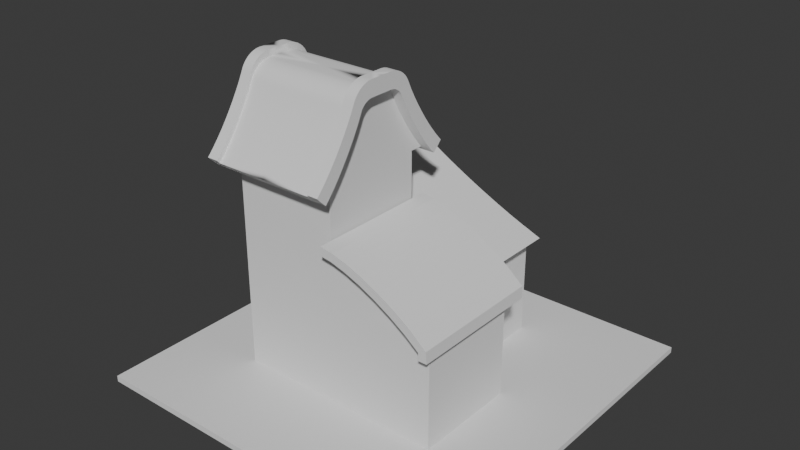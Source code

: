 # Source: Kozhar1.blend  (saved by Blender 4.2.66; exported with 4.5.12 LTS)
import bpy
from mathutils import Matrix  # noqa: F401  (used for matrix-valued properties, if any)

bpy.ops.wm.read_factory_settings(use_empty=True)
scene = bpy.context.scene
scene.name = 'Scene'

# ---- collections
col_collection = bpy.data.collections.new('Collection'); scene.collection.children.link(col_collection)

# ---- node groups
ng_smooth_by_angle = bpy.data.node_groups.new('Smooth by Angle', 'GeometryNodeTree')
_s = ng_smooth_by_angle.interface.new_socket(name='Mesh', in_out='OUTPUT', socket_type='NodeSocketGeometry')
_s = ng_smooth_by_angle.interface.new_socket(name='Mesh', in_out='INPUT', socket_type='NodeSocketGeometry')
_s = ng_smooth_by_angle.interface.new_socket(name='Angle', in_out='INPUT', socket_type='NodeSocketFloat')
_s.subtype = 'ANGLE'
_s.default_value = 0.5236
_s.min_value = 0.0
_s.max_value = 3.142
_s.description = 'Maximum face angle for smooth edges'
_s = ng_smooth_by_angle.interface.new_socket(name='Ignore Sharpness', in_out='INPUT', socket_type='NodeSocketBool')
_s.force_non_field = True
ng_smooth_by_angle.description = 'Set the sharpness of mesh edges based on the angle between the neighboring faces'
ng_smooth_by_angle.is_modifier = True
_N = ng_smooth_by_angle.nodes; _L = ng_smooth_by_angle.links
n0 = _N.new('GeometryNodeSetShadeSmooth'); n0.name = 'Set Shade Smooth'; n0.location = (120, -80)
n0.domain = 'EDGE'
n1 = _N.new('GeometryNodeSetShadeSmooth'); n1.name = 'Set Shade Smooth.001'; n1.location = (300, -80)
n2 = _N.new('NodeGroupOutput'); n2.name = 'Group Output'; n2.location = (480, -80)
n3 = _N.new('GeometryNodeInputMeshEdgeAngle'); n3.name = 'Edge Angle'; n3.location = (-440, -240)
n4 = _N.new('NodeGroupInput'); n4.name = 'Group Input'; n4.location = (-80, -80)
n5 = _N.new('GeometryNodeInputEdgeSmooth'); n5.name = 'Is Edge Smooth'; n5.location = (-260, -120)
n6 = _N.new('GeometryNodeInputShadeSmooth'); n6.name = 'Is Shade Smooth'; n6.location = (-440, -397)
n7 = _N.new('FunctionNodeCompare'); n7.name = 'Compare'; n7.location = (-260, -260)
n7.operation = 'LESS_EQUAL'
n7.inputs[6].default_value = (0.0, 0.0, 0.0, 0.0)
n7.inputs[7].default_value = (0.0, 0.0, 0.0, 0.0)
n8 = _N.new('FunctionNodeBooleanMath'); n8.name = 'Boolean Math.001'; n8.location = (-80, -260)
n9 = _N.new('NodeGroupInput'); n9.name = 'Group Input.001'; n9.location = (-440, -329)
n10 = _N.new('NodeGroupInput'); n10.name = 'Group Input.002'; n10.location = (-259, -189)
n11 = _N.new('FunctionNodeBooleanMath'); n11.name = 'Boolean Math'; n11.location = (-80, -149)
n11.operation = 'OR'
n12 = _N.new('FunctionNodeBooleanMath'); n12.name = 'Boolean Math.002'; n12.location = (-260, -380)
n12.operation = 'OR'
n13 = _N.new('NodeGroupInput'); n13.name = 'Group Input.003'; n13.location = (-440, -460)
_L.new(n3.outputs[0], n7.inputs[0])
_L.new(n1.outputs[0], n2.inputs[0])
_L.new(n9.outputs[1], n7.inputs[1])
_L.new(n7.outputs[0], n8.inputs[0])
_L.new(n4.outputs[0], n0.inputs[0])
_L.new(n0.outputs[0], n1.inputs[0])
_L.new(n8.outputs[0], n0.inputs[2])
_L.new(n10.outputs[2], n11.inputs[1])
_L.new(n5.outputs[0], n11.inputs[0])
_L.new(n11.outputs[0], n0.inputs[1])
_L.new(n13.outputs[2], n12.inputs[1])
_L.new(n6.outputs[0], n12.inputs[0])
_L.new(n12.outputs[0], n8.inputs[1])
n2.is_active_output = True

# ---- world
world_world = bpy.data.worlds.new('World'); scene.world = world_world
world_world.use_nodes = True; world_world.node_tree.nodes.clear()
_N = world_world.node_tree.nodes; _L = world_world.node_tree.links
n0 = _N.new('ShaderNodeOutputWorld'); n0.name = 'World Output'; n0.location = (300, 300)
n1 = _N.new('ShaderNodeBackground'); n1.name = 'Background'; n1.location = (10, 300)
n1.inputs[0].default_value = (0.05088, 0.05088, 0.05088, 1.0)
_L.new(n1.outputs[0], n0.inputs[0])
n0.is_active_output = True
world_world.color = (0.05088, 0.05088, 0.05088)
world_world.sun_shadow_jitter_overblur = 0.0

# ---- meshes
me_plane = bpy.data.meshes.new('Plane')
me_plane.from_pydata([(-7.807, -7.807, 0.0), (7.807, -7.807, 0.0), (-7.807, 7.807, 0.0), (7.807, 7.807, 0.0), (-7.807, 7.807, 0.2519), (-7.807, -7.807, 0.2519), (7.807, -7.807, 0.2519), (7.807, 7.807, 0.2519)], [], [(0, 2, 3, 1), (5, 6, 7, 4), (1, 3, 7, 6), (2, 0, 5, 4), (3, 2, 4, 7), (0, 1, 6, 5)])
_uv = me_plane.uv_layers.new(name='UVMap')
_uv.uv.foreach_set('vector', [0.0, 0.0, 0.0, 1.0, 1.0, 1.0, 1.0, 0.0, 0.0, 0.0, 1.0, 0.0, 1.0, 1.0, 0.0, 1.0, 1.0, 0.0, 1.0, 1.0, 1.0, 1.0, 1.0, 0.0, 0.0, 1.0, 0.0, 0.0, 0.0, 0.0, 0.0, 1.0, 1.0, 1.0, 0.0, 1.0, 0.0, 1.0, 1.0, 1.0, 0.0, 0.0, 1.0, 0.0, 1.0, 0.0, 0.0, 0.0])
me_plane.update()
me_cube_001 = bpy.data.meshes.new('Cube.001')
me_cube_001.from_pydata([(-2.199, -2.199, -2.199), (-2.199, -2.199, 2.199), (-2.199, 2.199, -2.199), (-2.199, 2.199, 2.199), (2.199, -2.199, -2.199), (2.199, -2.199, 2.199), (2.199, 2.199, -2.199), (2.199, 2.199, 2.199)], [], [(0, 1, 3, 2), (2, 3, 7, 6), (6, 7, 5, 4), (4, 5, 1, 0), (2, 6, 4, 0), (7, 3, 1, 5)])
_uv = me_cube_001.uv_layers.new(name='UVMap')
_uv.uv.foreach_set('vector', [0.375, 0.0, 0.625, 0.0, 0.625, 0.25, 0.375, 0.25, 0.375, 0.25, 0.625, 0.25, 0.625, 0.5, 0.375, 0.5, 0.375, 0.5, 0.625, 0.5, 0.625, 0.75, 0.375, 0.75, 0.375, 0.75, 0.625, 0.75, 0.625, 1.0, 0.375, 1.0, 0.125, 0.5, 0.375, 0.5, 0.375, 0.75, 0.125, 0.75, 0.625, 0.5, 0.875, 0.5, 0.875, 0.75, 0.625, 0.75])
me_cube_001.update()
me_cube_002 = bpy.data.meshes.new('Cube.002')
me_cube_002.from_pydata([(-1.0, -1.0, -1.0), (-1.0, -1.0, 1.0), (-1.0, 1.0, -1.0), (-1.0, 1.0, 1.0), (1.0, -1.0, -1.0), (1.0, -1.0, 1.0), (1.0, 1.0, -1.0), (1.0, 1.0, 1.0)], [], [(0, 1, 3, 2), (2, 3, 7, 6), (6, 7, 5, 4), (4, 5, 1, 0), (2, 6, 4, 0), (7, 3, 1, 5)])
_uv = me_cube_002.uv_layers.new(name='UVMap')
_uv.uv.foreach_set('vector', [0.375, 0.0, 0.625, 0.0, 0.625, 0.25, 0.375, 0.25, 0.375, 0.25, 0.625, 0.25, 0.625, 0.5, 0.375, 0.5, 0.375, 0.5, 0.625, 0.5, 0.625, 0.75, 0.375, 0.75, 0.375, 0.75, 0.625, 0.75, 0.625, 1.0, 0.375, 1.0, 0.125, 0.5, 0.375, 0.5, 0.375, 0.75, 0.125, 0.75, 0.625, 0.5, 0.875, 0.5, 0.875, 0.75, 0.625, 0.75])
me_cube_002.update()
me_cube_003 = bpy.data.meshes.new('Cube.003')
me_cube_003.from_pydata([(-2.199, -2.199, -2.199), (-2.199, -2.199, 2.199), (-2.199, 2.199, -2.199), (-2.199, 2.199, 2.199), (2.199, -2.199, -2.199), (2.199, -2.199, 2.199), (2.199, 2.199, -2.199), (2.199, 2.199, 2.199)], [], [(0, 1, 3, 2), (2, 3, 7, 6), (6, 7, 5, 4), (4, 5, 1, 0), (2, 6, 4, 0), (7, 3, 1, 5)])
_uv = me_cube_003.uv_layers.new(name='UVMap')
_uv.uv.foreach_set('vector', [0.375, 0.0, 0.625, 0.0, 0.625, 0.25, 0.375, 0.25, 0.375, 0.25, 0.625, 0.25, 0.625, 0.5, 0.375, 0.5, 0.375, 0.5, 0.625, 0.5, 0.625, 0.75, 0.375, 0.75, 0.375, 0.75, 0.625, 0.75, 0.625, 1.0, 0.375, 1.0, 0.125, 0.5, 0.375, 0.5, 0.375, 0.75, 0.125, 0.75, 0.625, 0.5, 0.875, 0.5, 0.875, 0.75, 0.625, 0.75])
me_cube_003.update()
me_cube_004 = bpy.data.meshes.new('Cube.004')
me_cube_004.from_pydata([(-2.199, -2.199, -2.199), (-2.199, -2.199, 2.199), (-2.199, 2.199, -2.199), (-2.199, 2.199, 2.199), (2.199, -2.199, -2.199), (2.199, -2.199, 2.199), (2.199, 2.199, -2.199), (2.199, 2.199, 2.199)], [], [(0, 1, 3, 2), (2, 3, 7, 6), (6, 7, 5, 4), (4, 5, 1, 0), (2, 6, 4, 0), (7, 3, 1, 5)])
_uv = me_cube_004.uv_layers.new(name='UVMap')
_uv.uv.foreach_set('vector', [0.375, 0.0, 0.625, 0.0, 0.625, 0.25, 0.375, 0.25, 0.375, 0.25, 0.625, 0.25, 0.625, 0.5, 0.375, 0.5, 0.375, 0.5, 0.625, 0.5, 0.625, 0.75, 0.375, 0.75, 0.375, 0.75, 0.625, 0.75, 0.625, 1.0, 0.375, 1.0, 0.125, 0.5, 0.375, 0.5, 0.375, 0.75, 0.125, 0.75, 0.625, 0.5, 0.875, 0.5, 0.875, 0.75, 0.625, 0.75])
me_cube_004.update()
me_cube_005 = bpy.data.meshes.new('Cube.005')
me_cube_005.from_pydata([(-2.301, -2.19, -2.199), (-2.301, -2.19, -0.05534), (-2.301, 2.19, -2.199), (-2.301, 2.19, -0.05534), (2.098, -2.19, -2.199), (2.098, 2.19, -2.199), (1.517, -2.181, -1.755), (0.8635, -2.174, -1.325), (0.1713, -2.171, -0.9299), (-0.5253, -2.171, -0.5904), (-1.191, -2.174, -0.3232), (-1.793, -2.181, -0.1419), (-1.793, 2.199, -0.1419), (-1.191, 2.206, -0.3232), (-0.5253, 2.209, -0.5904), (0.1713, 2.209, -0.9299), (0.8635, 2.206, -1.325), (1.517, 2.199, -1.755)], [], [(2, 3, 12, 13, 14, 15, 16, 17, 5), (4, 6, 7, 8, 9, 10, 11, 1, 0), (2, 5, 4, 0), (0, 1, 3, 2), (5, 17, 6, 4), (7, 6, 17, 16), (8, 7, 16, 15), (9, 8, 15, 14), (10, 9, 14, 13), (11, 10, 13, 12), (3, 1, 11, 12)])
_uv = me_cube_005.uv_layers.new(name='UVMap')
_uv.uv.foreach_set('vector', [0.375, 0.25, 0.625, 0.25, 0.5893, 0.2814, 0.5415, 0.3183, 0.491, 0.3581, 0.4582, 0.397, 0.431, 0.4344, 0.4032, 0.4693, 0.375, 0.5, 0.375, 0.75, 0.4032, 0.7807, 0.431, 0.8156, 0.4582, 0.853, 0.491, 0.8919, 0.5415, 0.9317, 0.5893, 0.9686, 0.625, 1.0, 0.375, 1.0, 0.125, 0.5, 0.375, 0.5, 0.375, 0.75, 0.125, 0.75, 0.375, 0.0, 0.625, 0.0, 0.625, 0.25, 0.375, 0.25, 0.375, 0.5, 0.4032, 0.4693, 0.4032, 0.7807, 0.375, 0.75, 0.431, 0.8156, 0.4032, 0.7807, 0.4032, 0.4693, 0.431, 0.4344, 0.4582, 0.853, 0.431, 0.8156, 0.431, 0.4344, 0.4582, 0.397, 0.491, 0.8919, 0.4582, 0.853, 0.4582, 0.397, 0.491, 0.3581, 0.5415, 0.9317, 0.491, 0.8919, 0.491, 0.3581, 0.5415, 0.3183, 0.5893, 0.9686, 0.5415, 0.9317, 0.5415, 0.3183, 0.5893, 0.2814, 0.625, 0.25, 0.625, 1.0, 0.5893, 0.9686, 0.5893, 0.2814])
me_cube_005.update()
me_cube_006 = bpy.data.meshes.new('Cube.006')
me_cube_006.from_pydata([(-2.199, -2.74, -2.199), (2.199, -2.74, -2.199), (-2.199, 0.0, -2.199), (-2.199, 0.0, 0.7709), (2.199, 0.0, -2.199), (2.199, 0.0, 0.7709), (-2.199, -2.474, -1.877), (-2.199, -1.104, 0.296), (-2.199, -2.27, -1.616), (-2.199, -2.051, -1.312), (-2.199, -1.827, -0.9792), (-2.199, -1.61, -0.6352), (-2.199, -1.411, -0.2969), (-2.199, -1.239, 0.0188), (2.199, -2.474, -1.877), (2.199, -1.104, 0.296), (2.199, -2.27, -1.616), (2.199, -2.051, -1.312), (2.199, -1.827, -0.9792), (2.199, -1.61, -0.6352), (2.199, -1.411, -0.2969), (2.199, -1.239, 0.0188), (2.199, 0.0, 0.2975), (2.199, 0.0, -1.881), (2.199, 0.0, -0.01378), (2.199, 0.0, -0.325), (2.199, 0.0, -0.6363), (2.199, 0.0, -0.9476), (2.199, 0.0, -1.259), (2.199, 0.0, -1.57), (-2.199, 0.0, -1.881), (-2.199, 0.0, 0.2975), (-2.199, 0.0, -1.57), (-2.199, 0.0, -1.259), (-2.199, 0.0, -0.9476), (-2.199, 0.0, -0.6363), (-2.199, 0.0, -0.325), (-2.199, 0.0, -0.01378), (-2.199, -1.046, 0.4231), (-2.199, -0.5071, 0.7709), (-2.199, -1.002, 0.5005), (-2.199, -0.9403, 0.574), (-2.199, -0.8649, 0.6399), (-2.199, -0.7795, 0.695), (-2.199, -0.6884, 0.7364), (-2.199, -0.596, 0.7622), (2.199, -0.5071, 0.7709), (2.199, -1.046, 0.4231), (2.199, -0.596, 0.7622), (2.199, -0.6884, 0.7364), (2.199, -0.7795, 0.695), (2.199, -0.8649, 0.6399), (2.199, -0.9403, 0.574), (2.199, -1.002, 0.5005), (-2.199, 2.74, -2.199), (2.199, 2.74, -2.199), (-2.199, 2.474, -1.877), (-2.199, 1.104, 0.296), (-2.199, 2.27, -1.616), (-2.199, 2.051, -1.312), (-2.199, 1.827, -0.9792), (-2.199, 1.61, -0.6352), (-2.199, 1.411, -0.2969), (-2.199, 1.239, 0.0188), (2.199, 2.474, -1.877), (2.199, 1.104, 0.296), (2.199, 2.27, -1.616), (2.199, 2.051, -1.312), (2.199, 1.827, -0.9792), (2.199, 1.61, -0.6352), (2.199, 1.411, -0.2969), (2.199, 1.239, 0.0188), (-2.199, 1.046, 0.4231), (-2.199, 0.5071, 0.7709), (-2.199, 1.002, 0.5005), (-2.199, 0.9403, 0.574), (-2.199, 0.8649, 0.6399), (-2.199, 0.7795, 0.695), (-2.199, 0.6884, 0.7364), (-2.199, 0.596, 0.7622), (2.199, 0.5071, 0.7709), (2.199, 1.046, 0.4231), (2.199, 0.596, 0.7622), (2.199, 0.6884, 0.7364), (2.199, 0.7795, 0.695), (2.199, 0.8649, 0.6399), (2.199, 0.9403, 0.574), (2.199, 1.002, 0.5005)], [], [(4, 23, 14, 1), (2, 4, 1, 0), (7, 38, 40, 41, 42, 43, 44, 45, 39, 3, 31), (0, 6, 30, 2), (7, 31, 37, 13), (13, 37, 36, 12), (12, 36, 35, 11), (11, 35, 34, 10), (10, 34, 33, 9), (9, 33, 32, 8), (8, 32, 30, 6), (22, 15, 21, 24), (24, 21, 20, 25), (25, 20, 19, 26), (26, 19, 18, 27), (27, 18, 17, 28), (28, 17, 16, 29), (29, 16, 14, 23), (22, 5, 46, 48, 49, 50, 51, 52, 53, 47, 15), (4, 55, 64, 23), (2, 54, 55, 4), (57, 31, 3, 73, 79, 78, 77, 76, 75, 74, 72), (54, 2, 30, 56), (57, 63, 37, 31), (63, 62, 36, 37), (62, 61, 35, 36), (61, 60, 34, 35), (60, 59, 33, 34), (59, 58, 32, 33), (58, 56, 30, 32), (22, 24, 71, 65), (24, 25, 70, 71), (25, 26, 69, 70), (26, 27, 68, 69), (27, 28, 67, 68), (28, 29, 66, 67), (29, 23, 64, 66), (22, 65, 81, 87, 86, 85, 84, 83, 82, 80, 5), (0, 1, 14, 6), (8, 6, 14, 16), (9, 8, 16, 17), (10, 9, 17, 18), (11, 10, 18, 19), (12, 11, 19, 20), (13, 12, 20, 21), (7, 13, 21, 15), (15, 47, 38, 7), (47, 53, 40, 38), (53, 52, 41, 40), (52, 51, 42, 41), (51, 50, 43, 42), (50, 49, 44, 43), (49, 48, 45, 44), (48, 46, 39, 45), (46, 5, 3, 39), (80, 73, 3, 5), (82, 79, 73, 80), (83, 78, 79, 82), (84, 77, 78, 83), (85, 76, 77, 84), (86, 75, 76, 85), (87, 74, 75, 86), (81, 72, 74, 87), (65, 57, 72, 81), (57, 65, 71, 63), (63, 71, 70, 62), (62, 70, 69, 61), (61, 69, 68, 60), (60, 68, 67, 59), (59, 67, 66, 58), (58, 66, 64, 56), (55, 54, 56, 64)])
_uv = me_cube_006.uv_layers.new(name='UVMap')
_uv.uv.foreach_set('vector', [0.375, 0.625, 0.4041, 0.625, 0.4045, 0.75, 0.375, 0.75, 0.125, 0.625, 0.375, 0.625, 0.375, 0.75, 0.125, 0.75, 0.588, 0.0, 0.5979, 0.0, 0.6039, 0.001156, 0.6096, 0.004613, 0.6148, 0.0104, 0.6191, 0.0188, 0.6223, 0.02953, 0.6243, 0.04148, 0.625, 0.05369, 0.625, 0.125, 0.5881, 0.125, 0.375, 0.0, 0.4045, 0.0, 0.4041, 0.125, 0.375, 0.125, 0.588, 0.0, 0.5881, 0.125, 0.5638, 0.125, 0.5663, -0.000916, 0.5663, -0.000916, 0.5638, 0.125, 0.5395, 0.125, 0.5417, -0.003435, 0.5417, -0.003435, 0.5395, 0.125, 0.5153, 0.125, 0.5153, -0.007416, 0.5153, -0.007416, 0.5153, 0.125, 0.4894, 0.125, 0.4865, -0.004845, 0.4865, -0.004845, 0.4894, 0.125, 0.461, 0.125, 0.4561, -0.002149, 0.4561, -0.002149, 0.461, 0.125, 0.4325, 0.125, 0.4283, -0.0005285, 0.4283, -0.0005285, 0.4325, 0.125, 0.4041, 0.125, 0.4045, 0.0, 0.5881, 0.625, 0.588, 0.75, 0.5662, 0.7505, 0.5638, 0.625, 0.5638, 0.625, 0.5662, 0.7505, 0.5412, 0.7517, 0.5395, 0.625, 0.5395, 0.625, 0.5412, 0.7517, 0.5141, 0.7537, 0.5153, 0.625, 0.5153, 0.625, 0.5141, 0.7537, 0.4845, 0.7524, 0.4894, 0.625, 0.4894, 0.625, 0.4845, 0.7524, 0.4552, 0.7511, 0.461, 0.625, 0.461, 0.625, 0.4552, 0.7511, 0.4281, 0.7503, 0.4325, 0.625, 0.4325, 0.625, 0.4281, 0.7503, 0.4045, 0.75, 0.4041, 0.625, 0.5881, 0.625, 0.625, 0.625, 0.625, 0.6963, 0.6243, 0.7085, 0.6223, 0.7205, 0.6191, 0.7312, 0.6148, 0.7396, 0.6096, 0.7454, 0.6039, 0.7488, 0.5979, 0.75, 0.588, 0.75, 0.375, 0.625, 0.375, 0.75, 0.4045, 0.75, 0.4041, 0.625, 0.125, 0.625, 0.125, 0.75, 0.375, 0.75, 0.375, 0.625, 0.588, 0.0, 0.5881, 0.125, 0.625, 0.125, 0.625, 0.05369, 0.6243, 0.04148, 0.6223, 0.02953, 0.6191, 0.0188, 0.6148, 0.0104, 0.6096, 0.004613, 0.6039, 0.001156, 0.5979, 0.0, 0.375, 0.0, 0.375, 0.125, 0.4041, 0.125, 0.4045, 0.0, 0.588, 0.0, 0.5663, -0.000916, 0.5638, 0.125, 0.5881, 0.125, 0.5663, -0.000916, 0.5417, -0.003435, 0.5395, 0.125, 0.5638, 0.125, 0.5417, -0.003435, 0.5153, -0.007416, 0.5153, 0.125, 0.5395, 0.125, 0.5153, -0.007416, 0.4865, -0.004845, 0.4894, 0.125, 0.5153, 0.125, 0.4865, -0.004845, 0.4561, -0.002149, 0.461, 0.125, 0.4894, 0.125, 0.4561, -0.002149, 0.4283, -0.0005285, 0.4325, 0.125, 0.461, 0.125, 0.4283, -0.0005285, 0.4045, 0.0, 0.4041, 0.125, 0.4325, 0.125, 0.5881, 0.625, 0.5638, 0.625, 0.5662, 0.7505, 0.588, 0.75, 0.5638, 0.625, 0.5395, 0.625, 0.5412, 0.7517, 0.5662, 0.7505, 0.5395, 0.625, 0.5153, 0.625, 0.5141, 0.7537, 0.5412, 0.7517, 0.5153, 0.625, 0.4894, 0.625, 0.4845, 0.7524, 0.5141, 0.7537, 0.4894, 0.625, 0.461, 0.625, 0.4552, 0.7511, 0.4845, 0.7524, 0.461, 0.625, 0.4325, 0.625, 0.4281, 0.7503, 0.4552, 0.7511, 0.4325, 0.625, 0.4041, 0.625, 0.4045, 0.75, 0.4281, 0.7503, 0.5881, 0.625, 0.588, 0.75, 0.5979, 0.75, 0.6039, 0.7488, 0.6096, 0.7454, 0.6148, 0.7396, 0.6191, 0.7312, 0.6223, 0.7205, 0.6243, 0.7085, 0.625, 0.6963, 0.625, 0.625, 0.375, 0.0, 0.375, 0.75, 0.4045, 0.75, 0.4045, 0.0, 0.4283, -0.0005285, 0.4045, 0.0, 0.4045, 0.75, 0.4281, 0.7503, 0.4561, -0.002149, 0.4283, -0.0005285, 0.4281, 0.7503, 0.4552, 0.7511, 0.4865, -0.004845, 0.4561, -0.002149, 0.4552, 0.7511, 0.4845, 0.7524, 0.5153, -0.007416, 0.4865, -0.004845, 0.4845, 0.7524, 0.5141, 0.7537, 0.5417, -0.003435, 0.5153, -0.007416, 0.5141, 0.7537, 0.5412, 0.7517, 0.5663, -0.000916, 0.5417, -0.003435, 0.5412, 0.7517, 0.5662, 0.7505, 0.588, 0.0, 0.5663, -0.000916, 0.5662, 0.7505, 0.588, 0.75, 0.588, 0.75, 0.5979, 0.75, 0.5979, 0.0, 0.588, 0.0, 0.5979, 0.75, 0.6039, 0.7488, 0.6039, 0.001156, 0.5979, 0.0, 0.6039, 0.7488, 0.6096, 0.7454, 0.6096, 0.004613, 0.6039, 0.001156, 0.6096, 0.7454, 0.6148, 0.7396, 0.6148, 0.0104, 0.6096, 0.004613, 0.6148, 0.7396, 0.6191, 0.7312, 0.6191, 0.0188, 0.6148, 0.0104, 0.6191, 0.7312, 0.6223, 0.7205, 0.6223, 0.02953, 0.6191, 0.0188, 0.6223, 0.7205, 0.6243, 0.7085, 0.6243, 0.04148, 0.6223, 0.02953, 0.6243, 0.7085, 0.625, 0.6963, 0.625, 0.05369, 0.6243, 0.04148, 0.625, 0.6963, 0.625, 0.625, 0.625, 0.125, 0.625, 0.05369, 0.625, 0.6963, 0.625, 0.05369, 0.625, 0.125, 0.625, 0.625, 0.6243, 0.7085, 0.6243, 0.04148, 0.625, 0.05369, 0.625, 0.6963, 0.6223, 0.7205, 0.6223, 0.02953, 0.6243, 0.04148, 0.6243, 0.7085, 0.6191, 0.7312, 0.6191, 0.0188, 0.6223, 0.02953, 0.6223, 0.7205, 0.6148, 0.7396, 0.6148, 0.0104, 0.6191, 0.0188, 0.6191, 0.7312, 0.6096, 0.7454, 0.6096, 0.004613, 0.6148, 0.0104, 0.6148, 0.7396, 0.6039, 0.7488, 0.6039, 0.001156, 0.6096, 0.004613, 0.6096, 0.7454, 0.5979, 0.75, 0.5979, 0.0, 0.6039, 0.001156, 0.6039, 0.7488, 0.588, 0.75, 0.588, 0.0, 0.5979, 0.0, 0.5979, 0.75, 0.588, 0.0, 0.588, 0.75, 0.5662, 0.7505, 0.5663, -0.000916, 0.5663, -0.000916, 0.5662, 0.7505, 0.5412, 0.7517, 0.5417, -0.003435, 0.5417, -0.003435, 0.5412, 0.7517, 0.5141, 0.7537, 0.5153, -0.007416, 0.5153, -0.007416, 0.5141, 0.7537, 0.4845, 0.7524, 0.4865, -0.004845, 0.4865, -0.004845, 0.4845, 0.7524, 0.4552, 0.7511, 0.4561, -0.002149, 0.4561, -0.002149, 0.4552, 0.7511, 0.4281, 0.7503, 0.4283, -0.0005285, 0.4283, -0.0005285, 0.4281, 0.7503, 0.4045, 0.75, 0.4045, 0.0, 0.375, 0.75, 0.375, 0.0, 0.4045, 0.0, 0.4045, 0.75])
me_cube_006.update()
me_cube_007 = bpy.data.meshes.new('Cube.007')
me_cube_007.from_pydata([(-3.988, -2.199, -2.199), (-3.988, 2.199, -2.199), (3.988, -2.199, -2.199), (-1.796, -2.199, 0.673), (3.988, 2.199, -2.199), (-1.796, 2.199, 0.673), (3.119, -2.199, -1.854), (-1.304, -2.199, 0.3694), (2.552, -2.199, -1.617), (1.907, -2.199, -1.327), (1.218, -2.199, -0.9974), (0.5173, -2.199, -0.6453), (-0.1586, -2.199, -0.2883), (-0.7762, -2.199, 0.05564), (-1.304, 2.199, 0.3694), (3.119, 2.199, -1.854), (-0.7762, 2.199, 0.05564), (-0.1586, 2.199, -0.2883), (0.5173, 2.199, -0.6453), (1.218, 2.199, -0.9974), (1.907, 2.199, -1.327), (2.552, 2.199, -1.617), (-3.539, 2.199, -1.684), (-2.067, 2.199, 0.2589), (-3.343, 2.199, -1.453), (-3.124, 2.199, -1.183), (-2.892, 2.199, -0.8868), (-2.659, 2.199, -0.5792), (-2.436, 2.199, -0.2758), (-2.236, 2.199, 0.008372), (-2.067, -2.199, 0.2589), (-3.539, -2.199, -1.684), (-2.236, -2.199, 0.008372), (-2.436, -2.199, -0.2758), (-2.659, -2.199, -0.5792), (-2.892, -2.199, -0.8868), (-3.124, -2.199, -1.183), (-3.343, -2.199, -1.453)], [], [(0, 31, 22, 1), (2, 6, 8, 9, 10, 11, 12, 13, 7, 3, 30, 32, 33, 34, 35, 36, 37, 31, 0), (30, 3, 5, 23), (1, 4, 2, 0), (14, 5, 3, 7), (14, 7, 13, 16), (16, 13, 12, 17), (17, 12, 11, 18), (18, 11, 10, 19), (19, 10, 9, 20), (20, 9, 8, 21), (21, 8, 6, 15), (4, 15, 6, 2), (30, 23, 29, 32), (32, 29, 28, 33), (33, 28, 27, 34), (34, 27, 26, 35), (35, 26, 25, 36), (36, 25, 24, 37), (37, 24, 22, 31), (1, 22, 24, 25, 26, 27, 28, 29, 23, 5, 14, 16, 17, 18, 19, 20, 21, 15, 4)])
_uv = me_cube_007.uv_layers.new(name='UVMap')
_uv.uv.foreach_set('vector', [0.375, 0.0, 0.4199, 0.0, 0.4199, 0.25, 0.375, 0.25, 0.375, 0.75, 0.4092, 0.7842, 0.4327, 0.8067, 0.4615, 0.8327, 0.4941, 0.861, 0.5243, 0.8915, 0.551, 0.9226, 0.5772, 0.9514, 0.6014, 0.9764, 0.625, 1.0, 0.589, 1.0, 0.5671, 1.0, 0.5424, 1.001, 0.516, 1.002, 0.4892, 1.002, 0.4634, 1.001, 0.4399, 1.0, 0.4199, 1.0, 0.375, 1.0, 0.589, 0.0, 0.625, 0.0, 0.625, 0.25, 0.589, 0.25, 0.125, 0.5, 0.375, 0.5, 0.375, 0.75, 0.125, 0.75, 0.7146, 0.3868, 0.75, 0.375, 0.75, 0.875, 0.7146, 0.8632, 0.7146, 0.3868, 0.7146, 0.8632, 0.677, 0.8507, 0.6775, 0.3995, 0.6775, 0.3995, 0.677, 0.8507, 0.6338, 0.8363, 0.6355, 0.4143, 0.6355, 0.4143, 0.6338, 0.8363, 0.5871, 0.8207, 0.5911, 0.4306, 0.5911, 0.4306, 0.5871, 0.8207, 0.5405, 0.8052, 0.5449, 0.4461, 0.5449, 0.4461, 0.5405, 0.8052, 0.4987, 0.7912, 0.5007, 0.4593, 0.5007, 0.4593, 0.4987, 0.7912, 0.46, 0.7783, 0.4605, 0.4718, 0.4605, 0.4718, 0.46, 0.7783, 0.4263, 0.7671, 0.4263, 0.4829, 0.375, 0.5, 0.4263, 0.4829, 0.4263, 0.7671, 0.375, 0.75, 0.589, 0.0, 0.589, 0.25, 0.567, 0.25, 0.567, 0.0, 0.567, 0.0, 0.567, 0.25, 0.5416, 0.25, 0.5416, 0.0, 0.5416, 0.0, 0.5416, 0.25, 0.5143, 0.25, 0.5143, 0.0, 0.5143, 0.0, 0.5143, 0.25, 0.4871, 0.25, 0.4871, 0.0, 0.4871, 0.0, 0.4871, 0.25, 0.4625, 0.25, 0.4625, 0.0, 0.4625, 0.0, 0.4625, 0.25, 0.4397, 0.25, 0.4397, 0.0, 0.4397, 0.0, 0.4397, 0.25, 0.4199, 0.25, 0.4199, 0.0, 0.375, 0.25, 0.4423, 0.2724, 0.4724, 0.2823, 0.5077, 0.2935, 0.5463, 0.3055, 0.5865, 0.3189, 0.6261, 0.333, 0.6632, 0.3459, 0.6959, 0.357, 0.75, 0.375, 0.7146, 0.3868, 0.6775, 0.3995, 0.6355, 0.4143, 0.5911, 0.4306, 0.5449, 0.4461, 0.5007, 0.4593, 0.4605, 0.4718, 0.4263, 0.4829, 0.375, 0.5])
me_cube_007.update()
me_cube_008 = bpy.data.meshes.new('Cube.008')
me_cube_008.from_pydata([(-2.199, -3.032, -1.941), (-1.814, 0.0, 1.161), (-2.199, 0.0, 1.161), (-1.814, -1.586, 0.1974), (-2.199, -2.779, -1.633), (-2.199, -1.457, 0.4619), (-2.199, -2.582, -1.382), (-2.199, -2.371, -1.089), (-2.199, -2.154, -0.7662), (-2.199, -1.943, -0.4322), (-2.199, -1.75, -0.1048), (-2.199, -1.586, 0.1974), (-1.814, -1.943, -0.4322), (-1.814, -2.371, -1.089), (-1.814, -2.779, -1.633), (-1.814, -0.6677, 1.146), (-1.814, -0.9664, 1.037), (-1.814, -1.219, 0.8467), (-1.814, -0.5262, 1.16), (-1.814, -1.393, 0.6011), (-2.199, -1.393, 0.6011), (-2.199, -0.5262, 1.16), (-2.199, -1.321, 0.7238), (-2.199, -1.219, 0.8467), (-2.199, -1.1, 0.9514), (-2.199, -0.9664, 1.037), (-2.199, -0.8218, 1.103), (-2.199, -0.6677, 1.146), (-1.814, -1.457, 0.4619), (-1.814, -3.032, -1.941), (-1.814, -1.75, -0.1048), (-1.814, -2.154, -0.7662), (-1.814, -2.582, -1.382), (-1.814, -0.8218, 1.103), (-1.814, -1.1, 0.9514), (-1.814, -1.321, 0.7238), (-2.199, -3.185, -2.102), (-1.814, -3.185, -2.102), (0.0, -3.185, -2.102), (0.0, -1.393, 0.6011), (0.0, -1.321, 0.7238), (0.0, -1.219, 0.8467), (0.0, -1.1, 0.9514), (0.0, -0.9664, 1.037), (0.0, -0.8218, 1.103), (0.0, -0.6677, 1.146), (0.0, -0.5262, 1.16), (0.0, -2.779, -1.633), (0.0, -2.582, -1.382), (0.0, -2.371, -1.089), (0.0, -2.154, -0.7662), (0.0, -1.943, -0.4322), (0.0, -1.75, -0.1048), (0.0, -1.586, 0.1974), (0.0, -1.457, 0.4619), (0.0, 0.0, 1.161), (0.0, -3.032, -1.941), (-2.199, -2.74, -2.199), (-1.814, 0.0, 0.7709), (-2.199, 0.0, 0.7709), (-1.814, -1.239, 0.0188), (-2.199, -2.474, -1.877), (-2.199, -1.104, 0.296), (-2.199, -2.27, -1.616), (-2.199, -2.051, -1.312), (-2.199, -1.827, -0.9792), (-2.199, -1.61, -0.6352), (-2.199, -1.411, -0.2969), (-2.199, -1.239, 0.0188), (-1.814, -1.61, -0.6352), (-1.814, -2.051, -1.312), (-1.814, -2.474, -1.877), (-1.814, -0.596, 0.7622), (-1.814, -0.7795, 0.695), (-1.814, -0.9403, 0.574), (-1.814, -0.5071, 0.7709), (-1.814, -1.046, 0.4231), (-2.199, -1.046, 0.4231), (-2.199, -0.5071, 0.7709), (-2.199, -1.002, 0.5005), (-2.199, -0.9403, 0.574), (-2.199, -0.8649, 0.6399), (-2.199, -0.7795, 0.695), (-2.199, -0.6884, 0.7364), (-2.199, -0.596, 0.7622), (-1.814, -1.104, 0.296), (-1.814, -2.74, -2.199), (-1.814, -1.411, -0.2969), (-1.814, -1.827, -0.9792), (-1.814, -2.27, -1.616), (-1.814, -0.6884, 0.7364), (-1.814, -0.8649, 0.6399), (-1.814, -1.002, 0.5005), (-2.199, -2.903, -2.37), (-1.814, -2.903, -2.37), (0.0, -2.903, -2.37), (0.0, -1.046, 0.4231), (0.0, -1.002, 0.5005), (0.0, -0.9403, 0.574), (0.0, -0.8649, 0.6399), (0.0, -0.7795, 0.695), (0.0, -0.6884, 0.7364), (0.0, -0.596, 0.7622), (0.0, -0.5071, 0.7709), (0.0, -2.474, -1.877), (0.0, -2.27, -1.616), (0.0, -2.051, -1.312), (0.0, -1.827, -0.9792), (0.0, -1.61, -0.6352), (0.0, -1.411, -0.2969), (0.0, -1.239, 0.0188), (0.0, -1.104, 0.296), (0.0, 0.0, 0.7709), (0.0, -2.74, -2.199), (-2.199, -1.586, 0.4649), (-2.199, -1.457, 0.7294), (-2.199, -1.75, 0.1627), (-2.199, -1.943, -0.1647), (-2.199, -2.154, -0.4987), (-2.199, -2.371, -0.8211), (-2.199, -2.582, -1.114), (-2.199, -2.779, -1.365), (-1.814, -0.6677, 1.413), (-1.814, -0.8218, 1.37), (-2.199, 0.0, 1.428), (-1.814, 0.0, 1.428), (-1.814, -0.5262, 1.428), (-1.814, -1.586, 0.4649), (-1.814, -1.75, 0.1627), (-1.814, -1.943, -0.1647), (-1.814, -2.154, -0.4987), (-1.814, -2.371, -0.8211), (-1.814, -2.582, -1.114), (-1.814, -0.9664, 1.305), (-1.814, -1.1, 1.219), (-1.814, -3.032, -1.674), (-1.814, -3.305, -1.97), (-2.199, -3.032, -1.673), (-2.199, -0.5262, 1.428), (-2.199, -0.6677, 1.413), (-2.199, -1.219, 1.114), (-1.814, -1.219, 1.114), (-2.199, -0.8218, 1.37), (-2.199, -1.393, 0.8685), (-1.814, -1.393, 0.8685), (-2.199, -0.9664, 1.305), (-1.814, -2.779, -1.365), (-2.199, -1.1, 1.219), (-2.199, -1.321, 0.9913), (-1.814, -1.321, 0.9913), (-1.814, -1.457, 0.7294), (-2.199, -3.305, -1.97), (2.199, -3.032, -1.941), (1.814, 0.0, 1.161), (2.199, 0.0, 1.161), (1.814, -1.586, 0.1974), (2.199, -2.779, -1.633), (2.199, -1.457, 0.4619), (2.199, -2.582, -1.382), (2.199, -2.371, -1.089), (2.199, -2.154, -0.7662), (2.199, -1.943, -0.4322), (2.199, -1.75, -0.1048), (2.199, -1.586, 0.1974), (1.814, -1.943, -0.4322), (1.814, -2.371, -1.089), (1.814, -2.779, -1.633), (1.814, -0.6677, 1.146), (1.814, -0.9664, 1.037), (1.814, -1.219, 0.8467), (1.814, -0.5262, 1.16), (1.814, -1.393, 0.6011), (2.199, -1.393, 0.6011), (2.199, -0.5262, 1.16), (2.199, -1.321, 0.7238), (2.199, -1.219, 0.8467), (2.199, -1.1, 0.9514), (2.199, -0.9664, 1.037), (2.199, -0.8218, 1.103), (2.199, -0.6677, 1.146), (1.814, -1.457, 0.4619), (1.814, -3.032, -1.941), (1.814, -1.75, -0.1048), (1.814, -2.154, -0.7662), (1.814, -2.582, -1.382), (1.814, -0.8218, 1.103), (1.814, -1.1, 0.9514), (1.814, -1.321, 0.7238), (2.199, -3.185, -2.102), (1.814, -3.185, -2.102), (2.199, -2.74, -2.199), (1.814, 0.0, 0.7709), (2.199, 0.0, 0.7709), (1.814, -1.239, 0.0188), (2.199, -2.474, -1.877), (2.199, -1.104, 0.296), (2.199, -2.27, -1.616), (2.199, -2.051, -1.312), (2.199, -1.827, -0.9792), (2.199, -1.61, -0.6352), (2.199, -1.411, -0.2969), (2.199, -1.239, 0.0188), (1.814, -1.61, -0.6352), (1.814, -2.051, -1.312), (1.814, -2.474, -1.877), (1.814, -0.596, 0.7622), (1.814, -0.7795, 0.695), (1.814, -0.9403, 0.574), (1.814, -0.5071, 0.7709), (1.814, -1.046, 0.4231), (2.199, -1.046, 0.4231), (2.199, -0.5071, 0.7709), (2.199, -1.002, 0.5005), (2.199, -0.9403, 0.574), (2.199, -0.8649, 0.6399), (2.199, -0.7795, 0.695), (2.199, -0.6884, 0.7364), (2.199, -0.596, 0.7622), (1.814, -1.104, 0.296), (1.814, -2.74, -2.199), (1.814, -1.411, -0.2969), (1.814, -1.827, -0.9792), (1.814, -2.27, -1.616), (1.814, -0.6884, 0.7364), (1.814, -0.8649, 0.6399), (1.814, -1.002, 0.5005), (2.199, -2.903, -2.37), (1.814, -2.903, -2.37), (2.199, -1.586, 0.4649), (2.199, -1.457, 0.7294), (2.199, -1.75, 0.1627), (2.199, -1.943, -0.1647), (2.199, -2.154, -0.4987), (2.199, -2.371, -0.8211), (2.199, -2.582, -1.114), (2.199, -2.779, -1.365), (1.814, -0.6677, 1.413), (1.814, -0.8218, 1.37), (2.199, 0.0, 1.428), (1.814, 0.0, 1.428), (1.814, -0.5262, 1.428), (1.814, -1.586, 0.4649), (1.814, -1.75, 0.1627), (1.814, -1.943, -0.1647), (1.814, -2.154, -0.4987), (1.814, -2.371, -0.8211), (1.814, -2.582, -1.114), (1.814, -0.9664, 1.305), (1.814, -1.1, 1.219), (1.814, -3.032, -1.674), (1.814, -3.305, -1.97), (2.199, -3.032, -1.673), (2.199, -0.5262, 1.428), (2.199, -0.6677, 1.413), (2.199, -1.219, 1.114), (1.814, -1.219, 1.114), (2.199, -0.8218, 1.37), (2.199, -1.393, 0.8685), (1.814, -1.393, 0.8685), (2.199, -0.9664, 1.305), (1.814, -2.779, -1.365), (2.199, -1.1, 1.219), (2.199, -1.321, 0.9913), (1.814, -1.321, 0.9913), (1.814, -1.457, 0.7294), (2.199, -3.305, -1.97), (-2.199, 3.032, -1.941), (-1.814, 1.586, 0.1974), (-2.199, 2.779, -1.633), (-2.199, 1.457, 0.4619), (-2.199, 2.582, -1.382), (-2.199, 2.371, -1.089), (-2.199, 2.154, -0.7662), (-2.199, 1.943, -0.4322), (-2.199, 1.75, -0.1048), (-2.199, 1.586, 0.1974), (-1.814, 1.943, -0.4322), (-1.814, 2.371, -1.089), (-1.814, 2.779, -1.633), (-1.814, 0.6677, 1.146), (-1.814, 0.9664, 1.037), (-1.814, 1.219, 0.8467), (-1.814, 0.5262, 1.16), (-1.814, 1.393, 0.6011), (-2.199, 1.393, 0.6011), (-2.199, 0.5262, 1.16), (-2.199, 1.321, 0.7238), (-2.199, 1.219, 0.8467), (-2.199, 1.1, 0.9514), (-2.199, 0.9664, 1.037), (-2.199, 0.8218, 1.103), (-2.199, 0.6677, 1.146), (-1.814, 1.457, 0.4619), (-1.814, 3.032, -1.941), (-1.814, 1.75, -0.1048), (-1.814, 2.154, -0.7662), (-1.814, 2.582, -1.382), (-1.814, 0.8218, 1.103), (-1.814, 1.1, 0.9514), (-1.814, 1.321, 0.7238), (-2.199, 3.185, -2.102), (-1.814, 3.185, -2.102), (0.0, 3.185, -2.102), (0.0, 1.393, 0.6011), (0.0, 1.321, 0.7238), (0.0, 1.219, 0.8467), (0.0, 1.1, 0.9514), (0.0, 0.9664, 1.037), (0.0, 0.8218, 1.103), (0.0, 0.6677, 1.146), (0.0, 0.5262, 1.16), (0.0, 2.779, -1.633), (0.0, 2.582, -1.382), (0.0, 2.371, -1.089), (0.0, 2.154, -0.7662), (0.0, 1.943, -0.4322), (0.0, 1.75, -0.1048), (0.0, 1.586, 0.1974), (0.0, 1.457, 0.4619), (0.0, 3.032, -1.941), (-2.199, 2.74, -2.199), (-1.814, 1.239, 0.0188), (-2.199, 2.474, -1.877), (-2.199, 1.104, 0.296), (-2.199, 2.27, -1.616), (-2.199, 2.051, -1.312), (-2.199, 1.827, -0.9792), (-2.199, 1.61, -0.6352), (-2.199, 1.411, -0.2969), (-2.199, 1.239, 0.0188), (-1.814, 1.61, -0.6352), (-1.814, 2.051, -1.312), (-1.814, 2.474, -1.877), (-1.814, 0.596, 0.7622), (-1.814, 0.7795, 0.695), (-1.814, 0.9403, 0.574), (-1.814, 0.5071, 0.7709), (-1.814, 1.046, 0.4231), (-2.199, 1.046, 0.4231), (-2.199, 0.5071, 0.7709), (-2.199, 1.002, 0.5005), (-2.199, 0.9403, 0.574), (-2.199, 0.8649, 0.6399), (-2.199, 0.7795, 0.695), (-2.199, 0.6884, 0.7364), (-2.199, 0.596, 0.7622), (-1.814, 1.104, 0.296), (-1.814, 2.74, -2.199), (-1.814, 1.411, -0.2969), (-1.814, 1.827, -0.9792), (-1.814, 2.27, -1.616), (-1.814, 0.6884, 0.7364), (-1.814, 0.8649, 0.6399), (-1.814, 1.002, 0.5005), (-2.199, 2.903, -2.37), (-1.814, 2.903, -2.37), (0.0, 2.903, -2.37), (0.0, 1.046, 0.4231), (0.0, 1.002, 0.5005), (0.0, 0.9403, 0.574), (0.0, 0.8649, 0.6399), (0.0, 0.7795, 0.695), (0.0, 0.6884, 0.7364), (0.0, 0.596, 0.7622), (0.0, 0.5071, 0.7709), (0.0, 2.474, -1.877), (0.0, 2.27, -1.616), (0.0, 2.051, -1.312), (0.0, 1.827, -0.9792), (0.0, 1.61, -0.6352), (0.0, 1.411, -0.2969), (0.0, 1.239, 0.0188), (0.0, 1.104, 0.296), (0.0, 2.74, -2.199), (-2.199, 1.586, 0.4649), (-2.199, 1.457, 0.7294), (-2.199, 1.75, 0.1627), (-2.199, 1.943, -0.1647), (-2.199, 2.154, -0.4987), (-2.199, 2.371, -0.8211), (-2.199, 2.582, -1.114), (-2.199, 2.779, -1.365), (-1.814, 0.6677, 1.413), (-1.814, 0.8218, 1.37), (-1.814, 0.5262, 1.428), (-1.814, 1.586, 0.4649), (-1.814, 1.75, 0.1627), (-1.814, 1.943, -0.1647), (-1.814, 2.154, -0.4987), (-1.814, 2.371, -0.8211), (-1.814, 2.582, -1.114), (-1.814, 0.9664, 1.305), (-1.814, 1.1, 1.219), (-1.814, 3.032, -1.674), (-1.814, 3.305, -1.97), (-2.199, 3.032, -1.673), (-2.199, 0.5262, 1.428), (-2.199, 0.6677, 1.413), (-2.199, 1.219, 1.114), (-1.814, 1.219, 1.114), (-2.199, 0.8218, 1.37), (-2.199, 1.393, 0.8685), (-1.814, 1.393, 0.8685), (-2.199, 0.9664, 1.305), (-1.814, 2.779, -1.365), (-2.199, 1.1, 1.219), (-2.199, 1.321, 0.9913), (-1.814, 1.321, 0.9913), (-1.814, 1.457, 0.7294), (-2.199, 3.305, -1.97), (2.199, 3.032, -1.941), (1.814, 1.586, 0.1974), (2.199, 2.779, -1.633), (2.199, 1.457, 0.4619), (2.199, 2.582, -1.382), (2.199, 2.371, -1.089), (2.199, 2.154, -0.7662), (2.199, 1.943, -0.4322), (2.199, 1.75, -0.1048), (2.199, 1.586, 0.1974), (1.814, 1.943, -0.4322), (1.814, 2.371, -1.089), (1.814, 2.779, -1.633), (1.814, 0.6677, 1.146), (1.814, 0.9664, 1.037), (1.814, 1.219, 0.8467), (1.814, 0.5262, 1.16), (1.814, 1.393, 0.6011), (2.199, 1.393, 0.6011), (2.199, 0.5262, 1.16), (2.199, 1.321, 0.7238), (2.199, 1.219, 0.8467), (2.199, 1.1, 0.9514), (2.199, 0.9664, 1.037), (2.199, 0.8218, 1.103), (2.199, 0.6677, 1.146), (1.814, 1.457, 0.4619), (1.814, 3.032, -1.941), (1.814, 1.75, -0.1048), (1.814, 2.154, -0.7662), (1.814, 2.582, -1.382), (1.814, 0.8218, 1.103), (1.814, 1.1, 0.9514), (1.814, 1.321, 0.7238), (2.199, 3.185, -2.102), (1.814, 3.185, -2.102), (2.199, 2.74, -2.199), (1.814, 1.239, 0.0188), (2.199, 2.474, -1.877), (2.199, 1.104, 0.296), (2.199, 2.27, -1.616), (2.199, 2.051, -1.312), (2.199, 1.827, -0.9792), (2.199, 1.61, -0.6352), (2.199, 1.411, -0.2969), (2.199, 1.239, 0.0188), (1.814, 1.61, -0.6352), (1.814, 2.051, -1.312), (1.814, 2.474, -1.877), (1.814, 0.596, 0.7622), (1.814, 0.7795, 0.695), (1.814, 0.9403, 0.574), (1.814, 0.5071, 0.7709), (1.814, 1.046, 0.4231), (2.199, 1.046, 0.4231), (2.199, 0.5071, 0.7709), (2.199, 1.002, 0.5005), (2.199, 0.9403, 0.574), (2.199, 0.8649, 0.6399), (2.199, 0.7795, 0.695), (2.199, 0.6884, 0.7364), (2.199, 0.596, 0.7622), (1.814, 1.104, 0.296), (1.814, 2.74, -2.199), (1.814, 1.411, -0.2969), (1.814, 1.827, -0.9792), (1.814, 2.27, -1.616), (1.814, 0.6884, 0.7364), (1.814, 0.8649, 0.6399), (1.814, 1.002, 0.5005), (2.199, 2.903, -2.37), (1.814, 2.903, -2.37), (2.199, 1.586, 0.4649), (2.199, 1.457, 0.7294), (2.199, 1.75, 0.1627), (2.199, 1.943, -0.1647), (2.199, 2.154, -0.4987), (2.199, 2.371, -0.8211), (2.199, 2.582, -1.114), (2.199, 2.779, -1.365), (1.814, 0.6677, 1.413), (1.814, 0.8218, 1.37), (1.814, 0.5262, 1.428), (1.814, 1.586, 0.4649), (1.814, 1.75, 0.1627), (1.814, 1.943, -0.1647), (1.814, 2.154, -0.4987), (1.814, 2.371, -0.8211), (1.814, 2.582, -1.114), (1.814, 0.9664, 1.305), (1.814, 1.1, 1.219), (1.814, 3.032, -1.674), (1.814, 3.305, -1.97), (2.199, 3.032, -1.673), (2.199, 0.5262, 1.428), (2.199, 0.6677, 1.413), (2.199, 1.219, 1.114), (1.814, 1.219, 1.114), (2.199, 0.8218, 1.37), (2.199, 1.393, 0.8685), (1.814, 1.393, 0.8685), (2.199, 0.9664, 1.305), (1.814, 2.779, -1.365), (2.199, 1.1, 1.219), (2.199, 1.321, 0.9913), (1.814, 1.321, 0.9913), (1.814, 1.457, 0.7294), (2.199, 3.305, -1.97)], [], [(56, 29, 37, 38), (40, 35, 19, 39), (49, 13, 32, 48), (46, 18, 15, 45), (44, 33, 16, 43), (50, 31, 13, 49), (53, 3, 30, 52), (55, 1, 18, 46), (51, 12, 31, 50), (39, 19, 28, 54), (10, 9, 117, 116), (13, 31, 130, 131), (17, 34, 134, 141), (11, 10, 116, 114), (23, 22, 148, 140), (30, 3, 127, 128), (5, 11, 114, 115), (12, 30, 128, 129), (19, 35, 149, 144), (21, 27, 139, 138), (18, 1, 125, 126), (43, 16, 34, 42), (0, 36, 151, 137), (47, 14, 29, 56), (3, 28, 150, 127), (54, 28, 3, 53), (24, 23, 140, 147), (52, 30, 12, 51), (28, 19, 144, 150), (41, 17, 35, 40), (1, 2, 124, 125), (45, 15, 33, 44), (4, 0, 137, 121), (48, 32, 14, 47), (29, 14, 146, 135), (42, 34, 17, 41), (113, 95, 94, 86), (97, 96, 76, 92), (106, 105, 89, 70), (103, 102, 72, 75), (101, 100, 73, 90), (107, 106, 70, 88), (110, 109, 87, 60), (112, 103, 75, 58), (108, 107, 88, 69), (96, 111, 85, 76), (86, 94, 93, 57), (76, 85, 62, 77), (92, 76, 77, 79), (74, 92, 79, 80), (91, 74, 80, 81), (73, 91, 81, 82), (90, 73, 82, 83), (72, 90, 83, 84), (75, 72, 84, 78), (89, 71, 61, 63), (70, 89, 63, 64), (100, 99, 91, 73), (88, 70, 64, 65), (104, 113, 86, 71), (69, 88, 65, 66), (111, 110, 60, 85), (87, 69, 66, 67), (109, 108, 69, 87), (60, 87, 67, 68), (98, 97, 92, 74), (85, 60, 68, 62), (102, 101, 90, 72), (58, 75, 78, 59), (105, 104, 71, 89), (71, 86, 57, 61), (99, 98, 74, 91), (56, 38, 95, 113), (40, 39, 96, 97), (11, 5, 62, 68), (10, 11, 68, 67), (9, 10, 67, 66), (8, 9, 66, 65), (7, 8, 65, 64), (6, 7, 64, 63), (4, 6, 63, 61), (42, 41, 98, 99), (44, 43, 100, 101), (2, 1, 58, 59), (46, 45, 102, 103), (49, 48, 105, 106), (51, 50, 107, 108), (53, 52, 109, 110), (55, 46, 103, 112), (38, 37, 94, 95), (0, 4, 61, 57), (27, 21, 78, 84), (26, 27, 84, 83), (25, 26, 83, 82), (24, 25, 82, 81), (23, 24, 81, 80), (22, 23, 80, 79), (20, 22, 79, 77), (5, 20, 77, 62), (21, 2, 59, 78), (36, 0, 57, 93), (39, 54, 111, 96), (41, 40, 97, 98), (43, 42, 99, 100), (45, 44, 101, 102), (48, 47, 104, 105), (50, 49, 106, 107), (52, 51, 108, 109), (54, 53, 110, 111), (47, 56, 113, 104), (1, 55, 112, 58), (37, 36, 93, 94), (135, 137, 151, 136), (144, 143, 115, 150), (149, 148, 143, 144), (141, 140, 148, 149), (134, 147, 140, 141), (133, 145, 147, 134), (123, 142, 145, 133), (122, 139, 142, 123), (126, 138, 139, 122), (132, 120, 121, 146), (131, 119, 120, 132), (130, 118, 119, 131), (129, 117, 118, 130), (128, 116, 117, 129), (127, 114, 116, 128), (150, 115, 114, 127), (125, 124, 138, 126), (146, 121, 137, 135), (27, 26, 142, 139), (31, 12, 129, 130), (9, 8, 118, 117), (22, 20, 143, 148), (16, 33, 123, 133), (8, 7, 119, 118), (32, 13, 131, 132), (14, 32, 132, 146), (7, 6, 120, 119), (26, 25, 145, 142), (15, 18, 126, 122), (6, 4, 121, 120), (34, 16, 133, 134), (20, 5, 115, 143), (33, 15, 122, 123), (35, 17, 141, 149), (25, 24, 147, 145), (36, 37, 136, 151), (37, 29, 135, 136), (2, 21, 138, 124), (56, 38, 189, 181), (40, 39, 171, 187), (49, 48, 184, 165), (46, 45, 167, 170), (44, 43, 168, 185), (50, 49, 165, 183), (53, 52, 182, 155), (55, 46, 170, 153), (51, 50, 183, 164), (39, 54, 180, 171), (162, 230, 231, 161), (165, 245, 244, 183), (169, 255, 248, 186), (163, 228, 230, 162), (175, 254, 262, 174), (182, 242, 241, 155), (157, 229, 228, 163), (164, 243, 242, 182), (171, 258, 263, 187), (173, 252, 253, 179), (170, 240, 239, 153), (43, 42, 186, 168), (152, 251, 265, 188), (47, 56, 181, 166), (155, 241, 264, 180), (54, 53, 155, 180), (176, 261, 254, 175), (52, 51, 164, 182), (180, 264, 258, 171), (41, 40, 187, 169), (153, 239, 238, 154), (45, 44, 185, 167), (156, 235, 251, 152), (48, 47, 166, 184), (181, 249, 260, 166), (42, 41, 169, 186), (113, 219, 227, 95), (97, 225, 209, 96), (106, 203, 222, 105), (103, 208, 205, 102), (101, 223, 206, 100), (107, 221, 203, 106), (110, 193, 220, 109), (112, 191, 208, 103), (108, 202, 221, 107), (96, 209, 218, 111), (219, 190, 226, 227), (209, 210, 195, 218), (225, 212, 210, 209), (207, 213, 212, 225), (224, 214, 213, 207), (206, 215, 214, 224), (223, 216, 215, 206), (205, 217, 216, 223), (208, 211, 217, 205), (222, 196, 194, 204), (203, 197, 196, 222), (100, 206, 224, 99), (221, 198, 197, 203), (104, 204, 219, 113), (202, 199, 198, 221), (111, 218, 193, 110), (220, 200, 199, 202), (109, 220, 202, 108), (193, 201, 200, 220), (98, 207, 225, 97), (218, 195, 201, 193), (102, 205, 223, 101), (191, 192, 211, 208), (105, 222, 204, 104), (204, 194, 190, 219), (99, 224, 207, 98), (163, 201, 195, 157), (162, 200, 201, 163), (161, 199, 200, 162), (160, 198, 199, 161), (159, 197, 198, 160), (158, 196, 197, 159), (156, 194, 196, 158), (154, 192, 191, 153), (38, 95, 227, 189), (152, 190, 194, 156), (179, 217, 211, 173), (178, 216, 217, 179), (177, 215, 216, 178), (176, 214, 215, 177), (175, 213, 214, 176), (174, 212, 213, 175), (172, 210, 212, 174), (157, 195, 210, 172), (173, 211, 192, 154), (188, 226, 190, 152), (153, 191, 112, 55), (189, 227, 226, 188), (249, 250, 265, 251), (258, 264, 229, 257), (263, 258, 257, 262), (255, 263, 262, 254), (248, 255, 254, 261), (247, 248, 261, 259), (237, 247, 259, 256), (236, 237, 256, 253), (240, 236, 253, 252), (246, 260, 235, 234), (245, 246, 234, 233), (244, 245, 233, 232), (243, 244, 232, 231), (242, 243, 231, 230), (241, 242, 230, 228), (264, 241, 228, 229), (239, 240, 252, 238), (260, 249, 251, 235), (179, 253, 256, 178), (183, 244, 243, 164), (161, 231, 232, 160), (174, 262, 257, 172), (168, 247, 237, 185), (160, 232, 233, 159), (184, 246, 245, 165), (166, 260, 246, 184), (159, 233, 234, 158), (178, 256, 259, 177), (167, 236, 240, 170), (158, 234, 235, 156), (186, 248, 247, 168), (172, 257, 229, 157), (185, 237, 236, 167), (187, 263, 255, 169), (177, 259, 261, 176), (188, 265, 250, 189), (189, 250, 249, 181), (154, 238, 252, 173), (319, 302, 301, 293), (304, 303, 283, 299), (313, 312, 296, 277), (310, 309, 279, 282), (308, 307, 280, 297), (314, 313, 277, 295), (317, 316, 294, 267), (55, 310, 282, 1), (315, 314, 295, 276), (303, 318, 292, 283), (274, 376, 377, 273), (277, 389, 388, 295), (281, 399, 392, 298), (275, 374, 376, 274), (287, 398, 406, 286), (294, 386, 385, 267), (269, 375, 374, 275), (276, 387, 386, 294), (283, 402, 407, 299), (285, 396, 397, 291), (282, 384, 125, 1), (307, 306, 298, 280), (266, 395, 409, 300), (311, 319, 293, 278), (267, 385, 408, 292), (318, 317, 267, 292), (288, 405, 398, 287), (316, 315, 276, 294), (292, 408, 402, 283), (305, 304, 299, 281), (309, 308, 297, 279), (268, 381, 395, 266), (312, 311, 278, 296), (293, 393, 404, 278), (306, 305, 281, 298), (373, 347, 355, 356), (358, 353, 337, 357), (367, 331, 350, 366), (364, 336, 333, 363), (362, 351, 334, 361), (368, 349, 331, 367), (371, 321, 348, 370), (112, 58, 336, 364), (369, 330, 349, 368), (357, 337, 346, 372), (347, 320, 354, 355), (337, 338, 323, 346), (353, 340, 338, 337), (335, 341, 340, 353), (352, 342, 341, 335), (334, 343, 342, 352), (351, 344, 343, 334), (333, 345, 344, 351), (336, 339, 345, 333), (350, 324, 322, 332), (331, 325, 324, 350), (361, 334, 352, 360), (349, 326, 325, 331), (365, 332, 347, 373), (330, 327, 326, 349), (372, 346, 321, 371), (348, 328, 327, 330), (370, 348, 330, 369), (321, 329, 328, 348), (359, 335, 353, 358), (346, 323, 329, 321), (363, 333, 351, 362), (58, 59, 339, 336), (366, 350, 332, 365), (332, 322, 320, 347), (360, 352, 335, 359), (319, 373, 356, 302), (304, 358, 357, 303), (275, 329, 323, 269), (274, 328, 329, 275), (273, 327, 328, 274), (272, 326, 327, 273), (271, 325, 326, 272), (270, 324, 325, 271), (268, 322, 324, 270), (306, 360, 359, 305), (308, 362, 361, 307), (310, 364, 363, 309), (313, 367, 366, 312), (315, 369, 368, 314), (317, 371, 370, 316), (55, 112, 364, 310), (302, 356, 355, 301), (266, 320, 322, 268), (291, 345, 339, 285), (290, 344, 345, 291), (289, 343, 344, 290), (288, 342, 343, 289), (287, 341, 342, 288), (286, 340, 341, 287), (284, 338, 340, 286), (269, 323, 338, 284), (285, 339, 59, 2), (300, 354, 320, 266), (303, 357, 372, 318), (305, 359, 358, 304), (307, 361, 360, 306), (309, 363, 362, 308), (312, 366, 365, 311), (314, 368, 367, 313), (316, 370, 369, 315), (318, 372, 371, 317), (311, 365, 373, 319), (301, 355, 354, 300), (393, 394, 409, 395), (402, 408, 375, 401), (407, 402, 401, 406), (399, 407, 406, 398), (392, 399, 398, 405), (391, 392, 405, 403), (383, 391, 403, 400), (382, 383, 400, 397), (384, 382, 397, 396), (390, 404, 381, 380), (389, 390, 380, 379), (388, 389, 379, 378), (387, 388, 378, 377), (386, 387, 377, 376), (385, 386, 376, 374), (408, 385, 374, 375), (125, 384, 396, 124), (404, 393, 395, 381), (291, 397, 400, 290), (295, 388, 387, 276), (273, 377, 378, 272), (286, 406, 401, 284), (280, 391, 383, 297), (272, 378, 379, 271), (296, 390, 389, 277), (278, 404, 390, 296), (271, 379, 380, 270), (290, 400, 403, 289), (279, 382, 384, 282), (270, 380, 381, 268), (298, 392, 391, 280), (284, 401, 375, 269), (297, 383, 382, 279), (299, 407, 399, 281), (289, 403, 405, 288), (300, 409, 394, 301), (301, 394, 393, 293), (2, 124, 396, 285), (319, 437, 445, 302), (304, 443, 427, 303), (313, 421, 440, 312), (310, 426, 423, 309), (308, 441, 424, 307), (314, 439, 421, 313), (317, 411, 438, 316), (55, 153, 426, 310), (315, 420, 439, 314), (303, 427, 436, 318), (418, 417, 485, 484), (421, 439, 496, 497), (425, 442, 500, 507), (419, 418, 484, 482), (431, 430, 514, 506), (438, 411, 493, 494), (413, 419, 482, 483), (420, 438, 494, 495), (427, 443, 515, 510), (429, 435, 505, 504), (426, 153, 239, 492), (307, 424, 442, 306), (410, 444, 517, 503), (311, 422, 437, 319), (411, 436, 516, 493), (318, 436, 411, 317), (432, 431, 506, 513), (316, 438, 420, 315), (436, 427, 510, 516), (305, 425, 443, 304), (309, 423, 441, 308), (412, 410, 503, 489), (312, 440, 422, 311), (437, 422, 512, 501), (306, 442, 425, 305), (373, 356, 481, 473), (358, 357, 463, 479), (367, 366, 476, 457), (364, 363, 459, 462), (362, 361, 460, 477), (368, 367, 457, 475), (371, 370, 474, 447), (112, 364, 462, 191), (369, 368, 475, 456), (357, 372, 472, 463), (473, 481, 480, 446), (463, 472, 449, 464), (479, 463, 464, 466), (461, 479, 466, 467), (478, 461, 467, 468), (460, 478, 468, 469), (477, 460, 469, 470), (459, 477, 470, 471), (462, 459, 471, 465), (476, 458, 448, 450), (457, 476, 450, 451), (361, 360, 478, 460), (475, 457, 451, 452), (365, 373, 473, 458), (456, 475, 452, 453), (372, 371, 447, 472), (474, 456, 453, 454), (370, 369, 456, 474), (447, 474, 454, 455), (359, 358, 479, 461), (472, 447, 455, 449), (363, 362, 477, 459), (191, 462, 465, 192), (366, 365, 458, 476), (458, 473, 446, 448), (360, 359, 461, 478), (419, 413, 449, 455), (418, 419, 455, 454), (417, 418, 454, 453), (416, 417, 453, 452), (415, 416, 452, 451), (414, 415, 451, 450), (412, 414, 450, 448), (302, 445, 481, 356), (410, 412, 448, 446), (435, 429, 465, 471), (434, 435, 471, 470), (433, 434, 470, 469), (432, 433, 469, 468), (431, 432, 468, 467), (430, 431, 467, 466), (428, 430, 466, 464), (413, 428, 464, 449), (429, 154, 192, 465), (444, 410, 446, 480), (445, 444, 480, 481), (501, 503, 517, 502), (510, 509, 483, 516), (515, 514, 509, 510), (507, 506, 514, 515), (500, 513, 506, 507), (499, 511, 513, 500), (491, 508, 511, 499), (490, 505, 508, 491), (492, 504, 505, 490), (498, 488, 489, 512), (497, 487, 488, 498), (496, 486, 487, 497), (495, 485, 486, 496), (494, 484, 485, 495), (493, 482, 484, 494), (516, 483, 482, 493), (239, 238, 504, 492), (512, 489, 503, 501), (435, 434, 508, 505), (439, 420, 495, 496), (417, 416, 486, 485), (430, 428, 509, 514), (424, 441, 491, 499), (416, 415, 487, 486), (440, 421, 497, 498), (422, 440, 498, 512), (415, 414, 488, 487), (434, 433, 511, 508), (423, 426, 492, 490), (414, 412, 489, 488), (442, 424, 499, 500), (428, 413, 483, 509), (441, 423, 490, 491), (443, 425, 507, 515), (433, 432, 513, 511), (444, 445, 502, 517), (445, 437, 501, 502), (154, 429, 504, 238)])
me_cube_008.polygons.foreach_set('use_smooth', [True] * 558)
_uv = me_cube_008.uv_layers.new(name='UVMap')
_uv.uv.foreach_set('vector', [0.375, 0.875, 0.375, 0.9781, 0.375, 0.9781, 0.375, 0.875, 0.6042, 0.875, 0.6042, 0.9781, 0.5979, 0.9781, 0.5979, 0.875, 0.4548, 0.8755, 0.4544, 0.9782, 0.4279, 0.9781, 0.428, 0.8751, 0.75, 0.6963, 0.8531, 0.6963, 0.8531, 0.7088, 0.75, 0.7088, 0.75, 0.7218, 0.8531, 0.7218, 0.8531, 0.75, 0.75, 0.75, 0.4835, 0.8762, 0.4826, 0.9783, 0.4544, 0.9782, 0.4548, 0.8755, 0.5661, 0.8752, 0.5661, 0.9781, 0.5407, 0.9783, 0.5409, 0.8759, 0.75, 0.625, 0.8531, 0.625, 0.8531, 0.6963, 0.75, 0.6963, 0.5135, 0.8769, 0.513, 0.9784, 0.4826, 0.9783, 0.4835, 0.8762, 0.5979, 0.875, 0.5979, 0.9781, 0.588, 0.9781, 0.588, 0.875, 0.5406, 1.0, 0.5129, 1.0, 0.5129, 1.0, 0.5406, 1.0, 0.4544, 0.9782, 0.4826, 0.9783, 0.4826, 0.9783, 0.4544, 0.9782, 0.6108, 0.9781, 0.6172, 0.9781, 0.6172, 0.9781, 0.6108, 0.9781, 0.5661, 1.0, 0.5406, 1.0, 0.5406, 1.0, 0.5661, 1.0, 0.6108, 1.0, 0.6042, 1.0, 0.6042, 1.0, 0.6108, 1.0, 0.5407, 0.9783, 0.5661, 0.9781, 0.5661, 0.9781, 0.5407, 0.9783, 0.588, 1.0, 0.5661, 1.0, 0.5661, 1.0, 0.588, 1.0, 0.513, 0.9784, 0.5407, 0.9783, 0.5407, 0.9783, 0.513, 0.9784, 0.5979, 0.9781, 0.6042, 0.9781, 0.6042, 0.9781, 0.5979, 0.9781, 0.875, 0.6963, 0.875, 0.7088, 0.875, 0.7088, 0.875, 0.6963, 0.8531, 0.6963, 0.8531, 0.625, 0.8531, 0.625, 0.8531, 0.6963, 0.625, 0.875, 0.625, 0.9781, 0.6172, 0.9781, 0.6172, 0.875, 0.375, 1.0, 0.375, 1.0, 0.375, 1.0, 0.375, 1.0, 0.4045, 0.875, 0.4045, 0.9781, 0.375, 0.9781, 0.375, 0.875, 0.5661, 0.9781, 0.588, 0.9781, 0.588, 0.9781, 0.5661, 0.9781, 0.588, 0.875, 0.588, 0.9781, 0.5661, 0.9781, 0.5661, 0.8752, 0.6172, 1.0, 0.6108, 1.0, 0.6108, 1.0, 0.6172, 1.0, 0.5409, 0.8759, 0.5407, 0.9783, 0.513, 0.9784, 0.5135, 0.8769, 0.588, 0.9781, 0.5979, 0.9781, 0.5979, 0.9781, 0.588, 0.9781, 0.6108, 0.875, 0.6108, 0.9781, 0.6042, 0.9781, 0.6042, 0.875, 0.8531, 0.625, 0.875, 0.625, 0.875, 0.625, 0.8531, 0.625, 0.75, 0.7088, 0.8531, 0.7088, 0.8531, 0.7218, 0.75, 0.7218, 0.4045, 1.0, 0.375, 1.0, 0.375, 1.0, 0.4045, 1.0, 0.428, 0.8751, 0.4279, 0.9781, 0.4045, 0.9781, 0.4045, 0.875, 0.375, 0.9781, 0.4045, 0.9781, 0.4045, 0.9781, 0.375, 0.9781, 0.6172, 0.875, 0.6172, 0.9781, 0.6108, 0.9781, 0.6108, 0.875, 0.375, 0.875, 0.375, 0.875, 0.375, 0.9781, 0.375, 0.9781, 0.6042, 0.875, 0.5979, 0.875, 0.5979, 0.9781, 0.6042, 0.9781, 0.4548, 0.8755, 0.428, 0.8751, 0.4279, 0.9781, 0.4544, 0.9782, 0.75, 0.6963, 0.75, 0.7088, 0.8531, 0.7088, 0.8531, 0.6963, 0.75, 0.7218, 0.75, 0.75, 0.8531, 0.75, 0.8531, 0.7218, 0.4835, 0.8762, 0.4548, 0.8755, 0.4544, 0.9782, 0.4826, 0.9783, 0.5661, 0.8752, 0.5409, 0.8759, 0.5407, 0.9783, 0.5661, 0.9781, 0.75, 0.625, 0.75, 0.6963, 0.8531, 0.6963, 0.8531, 0.625, 0.5135, 0.8769, 0.4835, 0.8762, 0.4826, 0.9783, 0.513, 0.9784, 0.5979, 0.875, 0.588, 0.875, 0.588, 0.9781, 0.5979, 0.9781, 0.375, 0.9781, 0.375, 0.9781, 0.375, 1.0, 0.375, 1.0, 0.5979, 0.9781, 0.588, 0.9781, 0.588, 1.0, 0.5979, 1.0, 0.6042, 0.9781, 0.5979, 0.9781, 0.5979, 1.0, 0.6042, 1.0, 0.6108, 0.9781, 0.6042, 0.9781, 0.6042, 1.0, 0.6108, 1.0, 0.6172, 0.9781, 0.6108, 0.9781, 0.6108, 1.0, 0.6172, 1.0, 0.625, 0.9781, 0.6172, 0.9781, 0.6172, 1.0, 0.625, 1.0, 0.8531, 0.7218, 0.8531, 0.75, 0.875, 0.75, 0.875, 0.7218, 0.8531, 0.7088, 0.8531, 0.7218, 0.875, 0.7218, 0.875, 0.7088, 0.8531, 0.6963, 0.8531, 0.7088, 0.875, 0.7088, 0.875, 0.6963, 0.4279, 0.9781, 0.4045, 0.9781, 0.4045, 1.0, 0.4279, 1.0, 0.4544, 0.9782, 0.4279, 0.9781, 0.4279, 1.0, 0.4543, 1.0, 0.625, 0.875, 0.6172, 0.875, 0.6172, 0.9781, 0.625, 0.9781, 0.4826, 0.9783, 0.4544, 0.9782, 0.4543, 1.0, 0.4824, 1.0, 0.4045, 0.875, 0.375, 0.875, 0.375, 0.9781, 0.4045, 0.9781, 0.513, 0.9784, 0.4826, 0.9783, 0.4824, 1.0, 0.5129, 1.0, 0.588, 0.875, 0.5661, 0.8752, 0.5661, 0.9781, 0.588, 0.9781, 0.5407, 0.9783, 0.513, 0.9784, 0.5129, 1.0, 0.5406, 1.0, 0.5409, 0.8759, 0.5135, 0.8769, 0.513, 0.9784, 0.5407, 0.9783, 0.5661, 0.9781, 0.5407, 0.9783, 0.5406, 1.0, 0.5661, 1.0, 0.6108, 0.875, 0.6042, 0.875, 0.6042, 0.9781, 0.6108, 0.9781, 0.588, 0.9781, 0.5661, 0.9781, 0.5661, 1.0, 0.588, 1.0, 0.75, 0.7088, 0.75, 0.7218, 0.8531, 0.7218, 0.8531, 0.7088, 0.8531, 0.625, 0.8531, 0.6963, 0.875, 0.6963, 0.875, 0.625, 0.428, 0.8751, 0.4045, 0.875, 0.4045, 0.9781, 0.4279, 0.9781, 0.4045, 0.9781, 0.375, 0.9781, 0.375, 1.0, 0.4045, 1.0, 0.6172, 0.875, 0.6108, 0.875, 0.6108, 0.9781, 0.6172, 0.9781, 0.375, 0.875, 0.375, 0.875, 0.375, 0.875, 0.375, 0.875, 0.6042, 0.875, 0.5979, 0.875, 0.5979, 0.875, 0.6042, 0.875, 0.5661, 1.0, 0.588, 1.0, 0.588, 1.0, 0.5661, 1.0, 0.5406, 1.0, 0.5661, 1.0, 0.5661, 1.0, 0.5406, 1.0, 0.5129, 1.0, 0.5406, 1.0, 0.5406, 1.0, 0.5129, 1.0, 0.4824, 1.0, 0.5129, 1.0, 0.5129, 1.0, 0.4824, 1.0, 0.4543, 1.0, 0.4824, 1.0, 0.4824, 1.0, 0.4543, 1.0, 0.4279, 1.0, 0.4543, 1.0, 0.4543, 1.0, 0.4279, 1.0, 0.4045, 1.0, 0.4279, 1.0, 0.4279, 1.0, 0.4045, 1.0, 0.6172, 0.875, 0.6108, 0.875, 0.6108, 0.875, 0.6172, 0.875, 0.75, 0.7218, 0.75, 0.75, 0.75, 0.75, 0.75, 0.7218, 0.875, 0.625, 0.8531, 0.625, 0.8531, 0.625, 0.875, 0.625, 0.75, 0.6963, 0.75, 0.7088, 0.75, 0.7088, 0.75, 0.6963, 0.4548, 0.8755, 0.428, 0.8751, 0.428, 0.8751, 0.4548, 0.8755, 0.5135, 0.8769, 0.4835, 0.8762, 0.4835, 0.8762, 0.5135, 0.8769, 0.5661, 0.8752, 0.5409, 0.8759, 0.5409, 0.8759, 0.5661, 0.8752, 0.75, 0.625, 0.75, 0.6963, 0.75, 0.6963, 0.75, 0.625, 0.375, 0.875, 0.375, 0.9781, 0.375, 0.9781, 0.375, 0.875, 0.375, 1.0, 0.4045, 1.0, 0.4045, 1.0, 0.375, 1.0, 0.875, 0.7088, 0.875, 0.6963, 0.875, 0.6963, 0.875, 0.7088, 0.875, 0.7218, 0.875, 0.7088, 0.875, 0.7088, 0.875, 0.7218, 0.875, 0.75, 0.875, 0.7218, 0.875, 0.7218, 0.875, 0.75, 0.6172, 1.0, 0.625, 1.0, 0.625, 1.0, 0.6172, 1.0, 0.6108, 1.0, 0.6172, 1.0, 0.6172, 1.0, 0.6108, 1.0, 0.6042, 1.0, 0.6108, 1.0, 0.6108, 1.0, 0.6042, 1.0, 0.5979, 1.0, 0.6042, 1.0, 0.6042, 1.0, 0.5979, 1.0, 0.588, 1.0, 0.5979, 1.0, 0.5979, 1.0, 0.588, 1.0, 0.875, 0.6963, 0.875, 0.625, 0.875, 0.625, 0.875, 0.6963, 0.375, 1.0, 0.375, 1.0, 0.375, 1.0, 0.375, 1.0, 0.5979, 0.875, 0.588, 0.875, 0.588, 0.875, 0.5979, 0.875, 0.6108, 0.875, 0.6042, 0.875, 0.6042, 0.875, 0.6108, 0.875, 0.625, 0.875, 0.6172, 0.875, 0.6172, 0.875, 0.625, 0.875, 0.75, 0.7088, 0.75, 0.7218, 0.75, 0.7218, 0.75, 0.7088, 0.428, 0.8751, 0.4045, 0.875, 0.4045, 0.875, 0.428, 0.8751, 0.4835, 0.8762, 0.4548, 0.8755, 0.4548, 0.8755, 0.4835, 0.8762, 0.5409, 0.8759, 0.5135, 0.8769, 0.5135, 0.8769, 0.5409, 0.8759, 0.588, 0.875, 0.5661, 0.8752, 0.5661, 0.8752, 0.588, 0.875, 0.4045, 0.875, 0.375, 0.875, 0.375, 0.875, 0.4045, 0.875, 0.8531, 0.625, 0.75, 0.625, 0.75, 0.625, 0.8531, 0.625, 0.375, 0.9781, 0.375, 1.0, 0.375, 1.0, 0.375, 0.9781, 0.375, 0.9781, 0.375, 1.0, 0.375, 1.0, 0.375, 0.9781, 0.5979, 0.9781, 0.5979, 1.0, 0.588, 1.0, 0.588, 0.9781, 0.6042, 0.9781, 0.6042, 1.0, 0.5979, 1.0, 0.5979, 0.9781, 0.6108, 0.9781, 0.6108, 1.0, 0.6042, 1.0, 0.6042, 0.9781, 0.6172, 0.9781, 0.6172, 1.0, 0.6108, 1.0, 0.6108, 0.9781, 0.625, 0.9781, 0.625, 1.0, 0.6172, 1.0, 0.6172, 0.9781, 0.8531, 0.7218, 0.875, 0.7218, 0.875, 0.75, 0.8531, 0.75, 0.8531, 0.7088, 0.875, 0.7088, 0.875, 0.7218, 0.8531, 0.7218, 0.8531, 0.6963, 0.875, 0.6963, 0.875, 0.7088, 0.8531, 0.7088, 0.4279, 0.9781, 0.4279, 1.0, 0.4045, 1.0, 0.4045, 0.9781, 0.4544, 0.9782, 0.4543, 1.0, 0.4279, 1.0, 0.4279, 0.9781, 0.4826, 0.9783, 0.4824, 1.0, 0.4543, 1.0, 0.4544, 0.9782, 0.513, 0.9784, 0.5129, 1.0, 0.4824, 1.0, 0.4826, 0.9783, 0.5407, 0.9783, 0.5406, 1.0, 0.5129, 1.0, 0.513, 0.9784, 0.5661, 0.9781, 0.5661, 1.0, 0.5406, 1.0, 0.5407, 0.9783, 0.588, 0.9781, 0.588, 1.0, 0.5661, 1.0, 0.5661, 0.9781, 0.8531, 0.625, 0.875, 0.625, 0.875, 0.6963, 0.8531, 0.6963, 0.4045, 0.9781, 0.4045, 1.0, 0.375, 1.0, 0.375, 0.9781, 0.875, 0.7088, 0.875, 0.7218, 0.875, 0.7218, 0.875, 0.7088, 0.4826, 0.9783, 0.513, 0.9784, 0.513, 0.9784, 0.4826, 0.9783, 0.5129, 1.0, 0.4824, 1.0, 0.4824, 1.0, 0.5129, 1.0, 0.6042, 1.0, 0.5979, 1.0, 0.5979, 1.0, 0.6042, 1.0, 0.8531, 0.75, 0.8531, 0.7218, 0.8531, 0.7218, 0.8531, 0.75, 0.4824, 1.0, 0.4543, 1.0, 0.4543, 1.0, 0.4824, 1.0, 0.4279, 0.9781, 0.4544, 0.9782, 0.4544, 0.9782, 0.4279, 0.9781, 0.4045, 0.9781, 0.4279, 0.9781, 0.4279, 0.9781, 0.4045, 0.9781, 0.4543, 1.0, 0.4279, 1.0, 0.4279, 1.0, 0.4543, 1.0, 0.875, 0.7218, 0.875, 0.75, 0.875, 0.75, 0.875, 0.7218, 0.8531, 0.7088, 0.8531, 0.6963, 0.8531, 0.6963, 0.8531, 0.7088, 0.4279, 1.0, 0.4045, 1.0, 0.4045, 1.0, 0.4279, 1.0, 0.6172, 0.9781, 0.625, 0.9781, 0.625, 0.9781, 0.6172, 0.9781, 0.5979, 1.0, 0.588, 1.0, 0.588, 1.0, 0.5979, 1.0, 0.8531, 0.7218, 0.8531, 0.7088, 0.8531, 0.7088, 0.8531, 0.7218, 0.6042, 0.9781, 0.6108, 0.9781, 0.6108, 0.9781, 0.6042, 0.9781, 0.625, 1.0, 0.6172, 1.0, 0.6172, 1.0, 0.625, 1.0, 0.375, 1.0, 0.375, 0.9781, 0.375, 0.9781, 0.375, 1.0, 0.375, 0.9781, 0.375, 0.9781, 0.375, 0.9781, 0.375, 0.9781, 0.875, 0.625, 0.875, 0.6963, 0.875, 0.6963, 0.875, 0.625, 0.375, 0.875, 0.375, 0.875, 0.375, 0.9781, 0.375, 0.9781, 0.6042, 0.875, 0.5979, 0.875, 0.5979, 0.9781, 0.6042, 0.9781, 0.4548, 0.8755, 0.428, 0.8751, 0.4279, 0.9781, 0.4544, 0.9782, 0.75, 0.6963, 0.75, 0.7088, 0.8531, 0.7088, 0.8531, 0.6963, 0.75, 0.7218, 0.75, 0.75, 0.8531, 0.75, 0.8531, 0.7218, 0.4835, 0.8762, 0.4548, 0.8755, 0.4544, 0.9782, 0.4826, 0.9783, 0.5661, 0.8752, 0.5409, 0.8759, 0.5407, 0.9783, 0.5661, 0.9781, 0.75, 0.625, 0.75, 0.6963, 0.8531, 0.6963, 0.8531, 0.625, 0.5135, 0.8769, 0.4835, 0.8762, 0.4826, 0.9783, 0.513, 0.9784, 0.5979, 0.875, 0.588, 0.875, 0.588, 0.9781, 0.5979, 0.9781, 0.5406, 1.0, 0.5406, 1.0, 0.5129, 1.0, 0.5129, 1.0, 0.4544, 0.9782, 0.4544, 0.9782, 0.4826, 0.9783, 0.4826, 0.9783, 0.6108, 0.9781, 0.6108, 0.9781, 0.6172, 0.9781, 0.6172, 0.9781, 0.5661, 1.0, 0.5661, 1.0, 0.5406, 1.0, 0.5406, 1.0, 0.6108, 1.0, 0.6108, 1.0, 0.6042, 1.0, 0.6042, 1.0, 0.5407, 0.9783, 0.5407, 0.9783, 0.5661, 0.9781, 0.5661, 0.9781, 0.588, 1.0, 0.588, 1.0, 0.5661, 1.0, 0.5661, 1.0, 0.513, 0.9784, 0.513, 0.9784, 0.5407, 0.9783, 0.5407, 0.9783, 0.5979, 0.9781, 0.5979, 0.9781, 0.6042, 0.9781, 0.6042, 0.9781, 0.875, 0.6963, 0.875, 0.6963, 0.875, 0.7088, 0.875, 0.7088, 0.8531, 0.6963, 0.8531, 0.6963, 0.8531, 0.625, 0.8531, 0.625, 0.625, 0.875, 0.6172, 0.875, 0.6172, 0.9781, 0.625, 0.9781, 0.375, 1.0, 0.375, 1.0, 0.375, 1.0, 0.375, 1.0, 0.4045, 0.875, 0.375, 0.875, 0.375, 0.9781, 0.4045, 0.9781, 0.5661, 0.9781, 0.5661, 0.9781, 0.588, 0.9781, 0.588, 0.9781, 0.588, 0.875, 0.5661, 0.8752, 0.5661, 0.9781, 0.588, 0.9781, 0.6172, 1.0, 0.6172, 1.0, 0.6108, 1.0, 0.6108, 1.0, 0.5409, 0.8759, 0.5135, 0.8769, 0.513, 0.9784, 0.5407, 0.9783, 0.588, 0.9781, 0.588, 0.9781, 0.5979, 0.9781, 0.5979, 0.9781, 0.6108, 0.875, 0.6042, 0.875, 0.6042, 0.9781, 0.6108, 0.9781, 0.8531, 0.625, 0.8531, 0.625, 0.875, 0.625, 0.875, 0.625, 0.75, 0.7088, 0.75, 0.7218, 0.8531, 0.7218, 0.8531, 0.7088, 0.4045, 1.0, 0.4045, 1.0, 0.375, 1.0, 0.375, 1.0, 0.428, 0.8751, 0.4045, 0.875, 0.4045, 0.9781, 0.4279, 0.9781, 0.375, 0.9781, 0.375, 0.9781, 0.4045, 0.9781, 0.4045, 0.9781, 0.6172, 0.875, 0.6108, 0.875, 0.6108, 0.9781, 0.6172, 0.9781, 0.375, 0.875, 0.375, 0.9781, 0.375, 0.9781, 0.375, 0.875, 0.6042, 0.875, 0.6042, 0.9781, 0.5979, 0.9781, 0.5979, 0.875, 0.4548, 0.8755, 0.4544, 0.9782, 0.4279, 0.9781, 0.428, 0.8751, 0.75, 0.6963, 0.8531, 0.6963, 0.8531, 0.7088, 0.75, 0.7088, 0.75, 0.7218, 0.8531, 0.7218, 0.8531, 0.75, 0.75, 0.75, 0.4835, 0.8762, 0.4826, 0.9783, 0.4544, 0.9782, 0.4548, 0.8755, 0.5661, 0.8752, 0.5661, 0.9781, 0.5407, 0.9783, 0.5409, 0.8759, 0.75, 0.625, 0.8531, 0.625, 0.8531, 0.6963, 0.75, 0.6963, 0.5135, 0.8769, 0.513, 0.9784, 0.4826, 0.9783, 0.4835, 0.8762, 0.5979, 0.875, 0.5979, 0.9781, 0.588, 0.9781, 0.588, 0.875, 0.375, 0.9781, 0.375, 1.0, 0.375, 1.0, 0.375, 0.9781, 0.5979, 0.9781, 0.5979, 1.0, 0.588, 1.0, 0.588, 0.9781, 0.6042, 0.9781, 0.6042, 1.0, 0.5979, 1.0, 0.5979, 0.9781, 0.6108, 0.9781, 0.6108, 1.0, 0.6042, 1.0, 0.6042, 0.9781, 0.6172, 0.9781, 0.6172, 1.0, 0.6108, 1.0, 0.6108, 0.9781, 0.625, 0.9781, 0.625, 1.0, 0.6172, 1.0, 0.6172, 0.9781, 0.8531, 0.7218, 0.875, 0.7218, 0.875, 0.75, 0.8531, 0.75, 0.8531, 0.7088, 0.875, 0.7088, 0.875, 0.7218, 0.8531, 0.7218, 0.8531, 0.6963, 0.875, 0.6963, 0.875, 0.7088, 0.8531, 0.7088, 0.4279, 0.9781, 0.4279, 1.0, 0.4045, 1.0, 0.4045, 0.9781, 0.4544, 0.9782, 0.4543, 1.0, 0.4279, 1.0, 0.4279, 0.9781, 0.625, 0.875, 0.625, 0.9781, 0.6172, 0.9781, 0.6172, 0.875, 0.4826, 0.9783, 0.4824, 1.0, 0.4543, 1.0, 0.4544, 0.9782, 0.4045, 0.875, 0.4045, 0.9781, 0.375, 0.9781, 0.375, 0.875, 0.513, 0.9784, 0.5129, 1.0, 0.4824, 1.0, 0.4826, 0.9783, 0.588, 0.875, 0.588, 0.9781, 0.5661, 0.9781, 0.5661, 0.8752, 0.5407, 0.9783, 0.5406, 1.0, 0.5129, 1.0, 0.513, 0.9784, 0.5409, 0.8759, 0.5407, 0.9783, 0.513, 0.9784, 0.5135, 0.8769, 0.5661, 0.9781, 0.5661, 1.0, 0.5406, 1.0, 0.5407, 0.9783, 0.6108, 0.875, 0.6108, 0.9781, 0.6042, 0.9781, 0.6042, 0.875, 0.588, 0.9781, 0.588, 1.0, 0.5661, 1.0, 0.5661, 0.9781, 0.75, 0.7088, 0.8531, 0.7088, 0.8531, 0.7218, 0.75, 0.7218, 0.8531, 0.625, 0.875, 0.625, 0.875, 0.6963, 0.8531, 0.6963, 0.428, 0.8751, 0.4279, 0.9781, 0.4045, 0.9781, 0.4045, 0.875, 0.4045, 0.9781, 0.4045, 1.0, 0.375, 1.0, 0.375, 0.9781, 0.6172, 0.875, 0.6172, 0.9781, 0.6108, 0.9781, 0.6108, 0.875, 0.5661, 1.0, 0.5661, 1.0, 0.588, 1.0, 0.588, 1.0, 0.5406, 1.0, 0.5406, 1.0, 0.5661, 1.0, 0.5661, 1.0, 0.5129, 1.0, 0.5129, 1.0, 0.5406, 1.0, 0.5406, 1.0, 0.4824, 1.0, 0.4824, 1.0, 0.5129, 1.0, 0.5129, 1.0, 0.4543, 1.0, 0.4543, 1.0, 0.4824, 1.0, 0.4824, 1.0, 0.4279, 1.0, 0.4279, 1.0, 0.4543, 1.0, 0.4543, 1.0, 0.4045, 1.0, 0.4045, 1.0, 0.4279, 1.0, 0.4279, 1.0, 0.875, 0.625, 0.875, 0.625, 0.8531, 0.625, 0.8531, 0.625, 0.375, 0.875, 0.375, 0.875, 0.375, 0.9781, 0.375, 0.9781, 0.375, 1.0, 0.375, 1.0, 0.4045, 1.0, 0.4045, 1.0, 0.875, 0.7088, 0.875, 0.7088, 0.875, 0.6963, 0.875, 0.6963, 0.875, 0.7218, 0.875, 0.7218, 0.875, 0.7088, 0.875, 0.7088, 0.875, 0.75, 0.875, 0.75, 0.875, 0.7218, 0.875, 0.7218, 0.6172, 1.0, 0.6172, 1.0, 0.625, 1.0, 0.625, 1.0, 0.6108, 1.0, 0.6108, 1.0, 0.6172, 1.0, 0.6172, 1.0, 0.6042, 1.0, 0.6042, 1.0, 0.6108, 1.0, 0.6108, 1.0, 0.5979, 1.0, 0.5979, 1.0, 0.6042, 1.0, 0.6042, 1.0, 0.588, 1.0, 0.588, 1.0, 0.5979, 1.0, 0.5979, 1.0, 0.875, 0.6963, 0.875, 0.6963, 0.875, 0.625, 0.875, 0.625, 0.375, 1.0, 0.375, 1.0, 0.375, 1.0, 0.375, 1.0, 0.8531, 0.625, 0.8531, 0.625, 0.75, 0.625, 0.75, 0.625, 0.375, 0.9781, 0.375, 0.9781, 0.375, 1.0, 0.375, 1.0, 0.375, 0.9781, 0.375, 0.9781, 0.375, 1.0, 0.375, 1.0, 0.5979, 0.9781, 0.588, 0.9781, 0.588, 1.0, 0.5979, 1.0, 0.6042, 0.9781, 0.5979, 0.9781, 0.5979, 1.0, 0.6042, 1.0, 0.6108, 0.9781, 0.6042, 0.9781, 0.6042, 1.0, 0.6108, 1.0, 0.6172, 0.9781, 0.6108, 0.9781, 0.6108, 1.0, 0.6172, 1.0, 0.625, 0.9781, 0.6172, 0.9781, 0.6172, 1.0, 0.625, 1.0, 0.8531, 0.7218, 0.8531, 0.75, 0.875, 0.75, 0.875, 0.7218, 0.8531, 0.7088, 0.8531, 0.7218, 0.875, 0.7218, 0.875, 0.7088, 0.8531, 0.6963, 0.8531, 0.7088, 0.875, 0.7088, 0.875, 0.6963, 0.4279, 0.9781, 0.4045, 0.9781, 0.4045, 1.0, 0.4279, 1.0, 0.4544, 0.9782, 0.4279, 0.9781, 0.4279, 1.0, 0.4543, 1.0, 0.4826, 0.9783, 0.4544, 0.9782, 0.4543, 1.0, 0.4824, 1.0, 0.513, 0.9784, 0.4826, 0.9783, 0.4824, 1.0, 0.5129, 1.0, 0.5407, 0.9783, 0.513, 0.9784, 0.5129, 1.0, 0.5406, 1.0, 0.5661, 0.9781, 0.5407, 0.9783, 0.5406, 1.0, 0.5661, 1.0, 0.588, 0.9781, 0.5661, 0.9781, 0.5661, 1.0, 0.588, 1.0, 0.8531, 0.625, 0.8531, 0.6963, 0.875, 0.6963, 0.875, 0.625, 0.4045, 0.9781, 0.375, 0.9781, 0.375, 1.0, 0.4045, 1.0, 0.875, 0.7088, 0.875, 0.7088, 0.875, 0.7218, 0.875, 0.7218, 0.4826, 0.9783, 0.4826, 0.9783, 0.513, 0.9784, 0.513, 0.9784, 0.5129, 1.0, 0.5129, 1.0, 0.4824, 1.0, 0.4824, 1.0, 0.6042, 1.0, 0.6042, 1.0, 0.5979, 1.0, 0.5979, 1.0, 0.8531, 0.75, 0.8531, 0.75, 0.8531, 0.7218, 0.8531, 0.7218, 0.4824, 1.0, 0.4824, 1.0, 0.4543, 1.0, 0.4543, 1.0, 0.4279, 0.9781, 0.4279, 0.9781, 0.4544, 0.9782, 0.4544, 0.9782, 0.4045, 0.9781, 0.4045, 0.9781, 0.4279, 0.9781, 0.4279, 0.9781, 0.4543, 1.0, 0.4543, 1.0, 0.4279, 1.0, 0.4279, 1.0, 0.875, 0.7218, 0.875, 0.7218, 0.875, 0.75, 0.875, 0.75, 0.8531, 0.7088, 0.8531, 0.7088, 0.8531, 0.6963, 0.8531, 0.6963, 0.4279, 1.0, 0.4279, 1.0, 0.4045, 1.0, 0.4045, 1.0, 0.6172, 0.9781, 0.6172, 0.9781, 0.625, 0.9781, 0.625, 0.9781, 0.5979, 1.0, 0.5979, 1.0, 0.588, 1.0, 0.588, 1.0, 0.8531, 0.7218, 0.8531, 0.7218, 0.8531, 0.7088, 0.8531, 0.7088, 0.6042, 0.9781, 0.6042, 0.9781, 0.6108, 0.9781, 0.6108, 0.9781, 0.625, 1.0, 0.625, 1.0, 0.6172, 1.0, 0.6172, 1.0, 0.375, 1.0, 0.375, 1.0, 0.375, 0.9781, 0.375, 0.9781, 0.375, 0.9781, 0.375, 0.9781, 0.375, 0.9781, 0.375, 0.9781, 0.875, 0.625, 0.875, 0.625, 0.875, 0.6963, 0.875, 0.6963, 0.375, 0.875, 0.375, 0.875, 0.375, 0.9781, 0.375, 0.9781, 0.6042, 0.875, 0.5979, 0.875, 0.5979, 0.9781, 0.6042, 0.9781, 0.4548, 0.8755, 0.428, 0.8751, 0.4279, 0.9781, 0.4544, 0.9782, 0.75, 0.6963, 0.75, 0.7088, 0.8531, 0.7088, 0.8531, 0.6963, 0.75, 0.7218, 0.75, 0.75, 0.8531, 0.75, 0.8531, 0.7218, 0.4835, 0.8762, 0.4548, 0.8755, 0.4544, 0.9782, 0.4826, 0.9783, 0.5661, 0.8752, 0.5409, 0.8759, 0.5407, 0.9783, 0.5661, 0.9781, 0.75, 0.625, 0.75, 0.6963, 0.8531, 0.6963, 0.8531, 0.625, 0.5135, 0.8769, 0.4835, 0.8762, 0.4826, 0.9783, 0.513, 0.9784, 0.5979, 0.875, 0.588, 0.875, 0.588, 0.9781, 0.5979, 0.9781, 0.5406, 1.0, 0.5406, 1.0, 0.5129, 1.0, 0.5129, 1.0, 0.4544, 0.9782, 0.4544, 0.9782, 0.4826, 0.9783, 0.4826, 0.9783, 0.6108, 0.9781, 0.6108, 0.9781, 0.6172, 0.9781, 0.6172, 0.9781, 0.5661, 1.0, 0.5661, 1.0, 0.5406, 1.0, 0.5406, 1.0, 0.6108, 1.0, 0.6108, 1.0, 0.6042, 1.0, 0.6042, 1.0, 0.5407, 0.9783, 0.5407, 0.9783, 0.5661, 0.9781, 0.5661, 0.9781, 0.588, 1.0, 0.588, 1.0, 0.5661, 1.0, 0.5661, 1.0, 0.513, 0.9784, 0.513, 0.9784, 0.5407, 0.9783, 0.5407, 0.9783, 0.5979, 0.9781, 0.5979, 0.9781, 0.6042, 0.9781, 0.6042, 0.9781, 0.875, 0.6963, 0.875, 0.6963, 0.875, 0.7088, 0.875, 0.7088, 0.8531, 0.6963, 0.8531, 0.6963, 0.8531, 0.625, 0.8531, 0.625, 0.625, 0.875, 0.6172, 0.875, 0.6172, 0.9781, 0.625, 0.9781, 0.375, 1.0, 0.375, 1.0, 0.375, 1.0, 0.375, 1.0, 0.4045, 0.875, 0.375, 0.875, 0.375, 0.9781, 0.4045, 0.9781, 0.5661, 0.9781, 0.5661, 0.9781, 0.588, 0.9781, 0.588, 0.9781, 0.588, 0.875, 0.5661, 0.8752, 0.5661, 0.9781, 0.588, 0.9781, 0.6172, 1.0, 0.6172, 1.0, 0.6108, 1.0, 0.6108, 1.0, 0.5409, 0.8759, 0.5135, 0.8769, 0.513, 0.9784, 0.5407, 0.9783, 0.588, 0.9781, 0.588, 0.9781, 0.5979, 0.9781, 0.5979, 0.9781, 0.6108, 0.875, 0.6042, 0.875, 0.6042, 0.9781, 0.6108, 0.9781, 0.75, 0.7088, 0.75, 0.7218, 0.8531, 0.7218, 0.8531, 0.7088, 0.4045, 1.0, 0.4045, 1.0, 0.375, 1.0, 0.375, 1.0, 0.428, 0.8751, 0.4045, 0.875, 0.4045, 0.9781, 0.4279, 0.9781, 0.375, 0.9781, 0.375, 0.9781, 0.4045, 0.9781, 0.4045, 0.9781, 0.6172, 0.875, 0.6108, 0.875, 0.6108, 0.9781, 0.6172, 0.9781, 0.375, 0.875, 0.375, 0.9781, 0.375, 0.9781, 0.375, 0.875, 0.6042, 0.875, 0.6042, 0.9781, 0.5979, 0.9781, 0.5979, 0.875, 0.4548, 0.8755, 0.4544, 0.9782, 0.4279, 0.9781, 0.428, 0.8751, 0.75, 0.6963, 0.8531, 0.6963, 0.8531, 0.7088, 0.75, 0.7088, 0.75, 0.7218, 0.8531, 0.7218, 0.8531, 0.75, 0.75, 0.75, 0.4835, 0.8762, 0.4826, 0.9783, 0.4544, 0.9782, 0.4548, 0.8755, 0.5661, 0.8752, 0.5661, 0.9781, 0.5407, 0.9783, 0.5409, 0.8759, 0.75, 0.625, 0.8531, 0.625, 0.8531, 0.6963, 0.75, 0.6963, 0.5135, 0.8769, 0.513, 0.9784, 0.4826, 0.9783, 0.4835, 0.8762, 0.5979, 0.875, 0.5979, 0.9781, 0.588, 0.9781, 0.588, 0.875, 0.375, 0.9781, 0.375, 1.0, 0.375, 1.0, 0.375, 0.9781, 0.5979, 0.9781, 0.5979, 1.0, 0.588, 1.0, 0.588, 0.9781, 0.6042, 0.9781, 0.6042, 1.0, 0.5979, 1.0, 0.5979, 0.9781, 0.6108, 0.9781, 0.6108, 1.0, 0.6042, 1.0, 0.6042, 0.9781, 0.6172, 0.9781, 0.6172, 1.0, 0.6108, 1.0, 0.6108, 0.9781, 0.625, 0.9781, 0.625, 1.0, 0.6172, 1.0, 0.6172, 0.9781, 0.8531, 0.7218, 0.875, 0.7218, 0.875, 0.75, 0.8531, 0.75, 0.8531, 0.7088, 0.875, 0.7088, 0.875, 0.7218, 0.8531, 0.7218, 0.8531, 0.6963, 0.875, 0.6963, 0.875, 0.7088, 0.8531, 0.7088, 0.4279, 0.9781, 0.4279, 1.0, 0.4045, 1.0, 0.4045, 0.9781, 0.4544, 0.9782, 0.4543, 1.0, 0.4279, 1.0, 0.4279, 0.9781, 0.625, 0.875, 0.625, 0.9781, 0.6172, 0.9781, 0.6172, 0.875, 0.4826, 0.9783, 0.4824, 1.0, 0.4543, 1.0, 0.4544, 0.9782, 0.4045, 0.875, 0.4045, 0.9781, 0.375, 0.9781, 0.375, 0.875, 0.513, 0.9784, 0.5129, 1.0, 0.4824, 1.0, 0.4826, 0.9783, 0.588, 0.875, 0.588, 0.9781, 0.5661, 0.9781, 0.5661, 0.8752, 0.5407, 0.9783, 0.5406, 1.0, 0.5129, 1.0, 0.513, 0.9784, 0.5409, 0.8759, 0.5407, 0.9783, 0.513, 0.9784, 0.5135, 0.8769, 0.5661, 0.9781, 0.5661, 1.0, 0.5406, 1.0, 0.5407, 0.9783, 0.6108, 0.875, 0.6108, 0.9781, 0.6042, 0.9781, 0.6042, 0.875, 0.588, 0.9781, 0.588, 1.0, 0.5661, 1.0, 0.5661, 0.9781, 0.75, 0.7088, 0.8531, 0.7088, 0.8531, 0.7218, 0.75, 0.7218, 0.8531, 0.625, 0.875, 0.625, 0.875, 0.6963, 0.8531, 0.6963, 0.428, 0.8751, 0.4279, 0.9781, 0.4045, 0.9781, 0.4045, 0.875, 0.4045, 0.9781, 0.4045, 1.0, 0.375, 1.0, 0.375, 0.9781, 0.6172, 0.875, 0.6172, 0.9781, 0.6108, 0.9781, 0.6108, 0.875, 0.375, 0.875, 0.375, 0.875, 0.375, 0.875, 0.375, 0.875, 0.6042, 0.875, 0.6042, 0.875, 0.5979, 0.875, 0.5979, 0.875, 0.5661, 1.0, 0.5661, 1.0, 0.588, 1.0, 0.588, 1.0, 0.5406, 1.0, 0.5406, 1.0, 0.5661, 1.0, 0.5661, 1.0, 0.5129, 1.0, 0.5129, 1.0, 0.5406, 1.0, 0.5406, 1.0, 0.4824, 1.0, 0.4824, 1.0, 0.5129, 1.0, 0.5129, 1.0, 0.4543, 1.0, 0.4543, 1.0, 0.4824, 1.0, 0.4824, 1.0, 0.4279, 1.0, 0.4279, 1.0, 0.4543, 1.0, 0.4543, 1.0, 0.4045, 1.0, 0.4045, 1.0, 0.4279, 1.0, 0.4279, 1.0, 0.6172, 0.875, 0.6172, 0.875, 0.6108, 0.875, 0.6108, 0.875, 0.75, 0.7218, 0.75, 0.7218, 0.75, 0.75, 0.75, 0.75, 0.75, 0.6963, 0.75, 0.6963, 0.75, 0.7088, 0.75, 0.7088, 0.4548, 0.8755, 0.4548, 0.8755, 0.428, 0.8751, 0.428, 0.8751, 0.5135, 0.8769, 0.5135, 0.8769, 0.4835, 0.8762, 0.4835, 0.8762, 0.5661, 0.8752, 0.5661, 0.8752, 0.5409, 0.8759, 0.5409, 0.8759, 0.75, 0.625, 0.75, 0.625, 0.75, 0.6963, 0.75, 0.6963, 0.375, 0.875, 0.375, 0.875, 0.375, 0.9781, 0.375, 0.9781, 0.375, 1.0, 0.375, 1.0, 0.4045, 1.0, 0.4045, 1.0, 0.875, 0.7088, 0.875, 0.7088, 0.875, 0.6963, 0.875, 0.6963, 0.875, 0.7218, 0.875, 0.7218, 0.875, 0.7088, 0.875, 0.7088, 0.875, 0.75, 0.875, 0.75, 0.875, 0.7218, 0.875, 0.7218, 0.6172, 1.0, 0.6172, 1.0, 0.625, 1.0, 0.625, 1.0, 0.6108, 1.0, 0.6108, 1.0, 0.6172, 1.0, 0.6172, 1.0, 0.6042, 1.0, 0.6042, 1.0, 0.6108, 1.0, 0.6108, 1.0, 0.5979, 1.0, 0.5979, 1.0, 0.6042, 1.0, 0.6042, 1.0, 0.588, 1.0, 0.588, 1.0, 0.5979, 1.0, 0.5979, 1.0, 0.875, 0.6963, 0.875, 0.6963, 0.875, 0.625, 0.875, 0.625, 0.375, 1.0, 0.375, 1.0, 0.375, 1.0, 0.375, 1.0, 0.5979, 0.875, 0.5979, 0.875, 0.588, 0.875, 0.588, 0.875, 0.6108, 0.875, 0.6108, 0.875, 0.6042, 0.875, 0.6042, 0.875, 0.625, 0.875, 0.625, 0.875, 0.6172, 0.875, 0.6172, 0.875, 0.75, 0.7088, 0.75, 0.7088, 0.75, 0.7218, 0.75, 0.7218, 0.428, 0.8751, 0.428, 0.8751, 0.4045, 0.875, 0.4045, 0.875, 0.4835, 0.8762, 0.4835, 0.8762, 0.4548, 0.8755, 0.4548, 0.8755, 0.5409, 0.8759, 0.5409, 0.8759, 0.5135, 0.8769, 0.5135, 0.8769, 0.588, 0.875, 0.588, 0.875, 0.5661, 0.8752, 0.5661, 0.8752, 0.4045, 0.875, 0.4045, 0.875, 0.375, 0.875, 0.375, 0.875, 0.375, 0.9781, 0.375, 0.9781, 0.375, 1.0, 0.375, 1.0, 0.375, 0.9781, 0.375, 0.9781, 0.375, 1.0, 0.375, 1.0, 0.5979, 0.9781, 0.588, 0.9781, 0.588, 1.0, 0.5979, 1.0, 0.6042, 0.9781, 0.5979, 0.9781, 0.5979, 1.0, 0.6042, 1.0, 0.6108, 0.9781, 0.6042, 0.9781, 0.6042, 1.0, 0.6108, 1.0, 0.6172, 0.9781, 0.6108, 0.9781, 0.6108, 1.0, 0.6172, 1.0, 0.625, 0.9781, 0.6172, 0.9781, 0.6172, 1.0, 0.625, 1.0, 0.8531, 0.7218, 0.8531, 0.75, 0.875, 0.75, 0.875, 0.7218, 0.8531, 0.7088, 0.8531, 0.7218, 0.875, 0.7218, 0.875, 0.7088, 0.8531, 0.6963, 0.8531, 0.7088, 0.875, 0.7088, 0.875, 0.6963, 0.4279, 0.9781, 0.4045, 0.9781, 0.4045, 1.0, 0.4279, 1.0, 0.4544, 0.9782, 0.4279, 0.9781, 0.4279, 1.0, 0.4543, 1.0, 0.4826, 0.9783, 0.4544, 0.9782, 0.4543, 1.0, 0.4824, 1.0, 0.513, 0.9784, 0.4826, 0.9783, 0.4824, 1.0, 0.5129, 1.0, 0.5407, 0.9783, 0.513, 0.9784, 0.5129, 1.0, 0.5406, 1.0, 0.5661, 0.9781, 0.5407, 0.9783, 0.5406, 1.0, 0.5661, 1.0, 0.588, 0.9781, 0.5661, 0.9781, 0.5661, 1.0, 0.588, 1.0, 0.8531, 0.625, 0.8531, 0.6963, 0.875, 0.6963, 0.875, 0.625, 0.4045, 0.9781, 0.375, 0.9781, 0.375, 1.0, 0.4045, 1.0, 0.875, 0.7088, 0.875, 0.7088, 0.875, 0.7218, 0.875, 0.7218, 0.4826, 0.9783, 0.4826, 0.9783, 0.513, 0.9784, 0.513, 0.9784, 0.5129, 1.0, 0.5129, 1.0, 0.4824, 1.0, 0.4824, 1.0, 0.6042, 1.0, 0.6042, 1.0, 0.5979, 1.0, 0.5979, 1.0, 0.8531, 0.75, 0.8531, 0.75, 0.8531, 0.7218, 0.8531, 0.7218, 0.4824, 1.0, 0.4824, 1.0, 0.4543, 1.0, 0.4543, 1.0, 0.4279, 0.9781, 0.4279, 0.9781, 0.4544, 0.9782, 0.4544, 0.9782, 0.4045, 0.9781, 0.4045, 0.9781, 0.4279, 0.9781, 0.4279, 0.9781, 0.4543, 1.0, 0.4543, 1.0, 0.4279, 1.0, 0.4279, 1.0, 0.875, 0.7218, 0.875, 0.7218, 0.875, 0.75, 0.875, 0.75, 0.8531, 0.7088, 0.8531, 0.7088, 0.8531, 0.6963, 0.8531, 0.6963, 0.4279, 1.0, 0.4279, 1.0, 0.4045, 1.0, 0.4045, 1.0, 0.6172, 0.9781, 0.6172, 0.9781, 0.625, 0.9781, 0.625, 0.9781, 0.5979, 1.0, 0.5979, 1.0, 0.588, 1.0, 0.588, 1.0, 0.8531, 0.7218, 0.8531, 0.7218, 0.8531, 0.7088, 0.8531, 0.7088, 0.6042, 0.9781, 0.6042, 0.9781, 0.6108, 0.9781, 0.6108, 0.9781, 0.625, 1.0, 0.625, 1.0, 0.6172, 1.0, 0.6172, 1.0, 0.375, 1.0, 0.375, 1.0, 0.375, 0.9781, 0.375, 0.9781, 0.375, 0.9781, 0.375, 0.9781, 0.375, 0.9781, 0.375, 0.9781, 0.875, 0.625, 0.875, 0.625, 0.875, 0.6963, 0.875, 0.6963, 0.375, 0.875, 0.375, 0.9781, 0.375, 0.9781, 0.375, 0.875, 0.6042, 0.875, 0.6042, 0.9781, 0.5979, 0.9781, 0.5979, 0.875, 0.4548, 0.8755, 0.4544, 0.9782, 0.4279, 0.9781, 0.428, 0.8751, 0.75, 0.6963, 0.8531, 0.6963, 0.8531, 0.7088, 0.75, 0.7088, 0.75, 0.7218, 0.8531, 0.7218, 0.8531, 0.75, 0.75, 0.75, 0.4835, 0.8762, 0.4826, 0.9783, 0.4544, 0.9782, 0.4548, 0.8755, 0.5661, 0.8752, 0.5661, 0.9781, 0.5407, 0.9783, 0.5409, 0.8759, 0.75, 0.625, 0.8531, 0.625, 0.8531, 0.6963, 0.75, 0.6963, 0.5135, 0.8769, 0.513, 0.9784, 0.4826, 0.9783, 0.4835, 0.8762, 0.5979, 0.875, 0.5979, 0.9781, 0.588, 0.9781, 0.588, 0.875, 0.5406, 1.0, 0.5129, 1.0, 0.5129, 1.0, 0.5406, 1.0, 0.4544, 0.9782, 0.4826, 0.9783, 0.4826, 0.9783, 0.4544, 0.9782, 0.6108, 0.9781, 0.6172, 0.9781, 0.6172, 0.9781, 0.6108, 0.9781, 0.5661, 1.0, 0.5406, 1.0, 0.5406, 1.0, 0.5661, 1.0, 0.6108, 1.0, 0.6042, 1.0, 0.6042, 1.0, 0.6108, 1.0, 0.5407, 0.9783, 0.5661, 0.9781, 0.5661, 0.9781, 0.5407, 0.9783, 0.588, 1.0, 0.5661, 1.0, 0.5661, 1.0, 0.588, 1.0, 0.513, 0.9784, 0.5407, 0.9783, 0.5407, 0.9783, 0.513, 0.9784, 0.5979, 0.9781, 0.6042, 0.9781, 0.6042, 0.9781, 0.5979, 0.9781, 0.875, 0.6963, 0.875, 0.7088, 0.875, 0.7088, 0.875, 0.6963, 0.8531, 0.6963, 0.8531, 0.625, 0.8531, 0.625, 0.8531, 0.6963, 0.625, 0.875, 0.625, 0.9781, 0.6172, 0.9781, 0.6172, 0.875, 0.375, 1.0, 0.375, 1.0, 0.375, 1.0, 0.375, 1.0, 0.4045, 0.875, 0.4045, 0.9781, 0.375, 0.9781, 0.375, 0.875, 0.5661, 0.9781, 0.588, 0.9781, 0.588, 0.9781, 0.5661, 0.9781, 0.588, 0.875, 0.588, 0.9781, 0.5661, 0.9781, 0.5661, 0.8752, 0.6172, 1.0, 0.6108, 1.0, 0.6108, 1.0, 0.6172, 1.0, 0.5409, 0.8759, 0.5407, 0.9783, 0.513, 0.9784, 0.5135, 0.8769, 0.588, 0.9781, 0.5979, 0.9781, 0.5979, 0.9781, 0.588, 0.9781, 0.6108, 0.875, 0.6108, 0.9781, 0.6042, 0.9781, 0.6042, 0.875, 0.75, 0.7088, 0.8531, 0.7088, 0.8531, 0.7218, 0.75, 0.7218, 0.4045, 1.0, 0.375, 1.0, 0.375, 1.0, 0.4045, 1.0, 0.428, 0.8751, 0.4279, 0.9781, 0.4045, 0.9781, 0.4045, 0.875, 0.375, 0.9781, 0.4045, 0.9781, 0.4045, 0.9781, 0.375, 0.9781, 0.6172, 0.875, 0.6172, 0.9781, 0.6108, 0.9781, 0.6108, 0.875, 0.375, 0.875, 0.375, 0.875, 0.375, 0.9781, 0.375, 0.9781, 0.6042, 0.875, 0.5979, 0.875, 0.5979, 0.9781, 0.6042, 0.9781, 0.4548, 0.8755, 0.428, 0.8751, 0.4279, 0.9781, 0.4544, 0.9782, 0.75, 0.6963, 0.75, 0.7088, 0.8531, 0.7088, 0.8531, 0.6963, 0.75, 0.7218, 0.75, 0.75, 0.8531, 0.75, 0.8531, 0.7218, 0.4835, 0.8762, 0.4548, 0.8755, 0.4544, 0.9782, 0.4826, 0.9783, 0.5661, 0.8752, 0.5409, 0.8759, 0.5407, 0.9783, 0.5661, 0.9781, 0.75, 0.625, 0.75, 0.6963, 0.8531, 0.6963, 0.8531, 0.625, 0.5135, 0.8769, 0.4835, 0.8762, 0.4826, 0.9783, 0.513, 0.9784, 0.5979, 0.875, 0.588, 0.875, 0.588, 0.9781, 0.5979, 0.9781, 0.375, 0.9781, 0.375, 0.9781, 0.375, 1.0, 0.375, 1.0, 0.5979, 0.9781, 0.588, 0.9781, 0.588, 1.0, 0.5979, 1.0, 0.6042, 0.9781, 0.5979, 0.9781, 0.5979, 1.0, 0.6042, 1.0, 0.6108, 0.9781, 0.6042, 0.9781, 0.6042, 1.0, 0.6108, 1.0, 0.6172, 0.9781, 0.6108, 0.9781, 0.6108, 1.0, 0.6172, 1.0, 0.625, 0.9781, 0.6172, 0.9781, 0.6172, 1.0, 0.625, 1.0, 0.8531, 0.7218, 0.8531, 0.75, 0.875, 0.75, 0.875, 0.7218, 0.8531, 0.7088, 0.8531, 0.7218, 0.875, 0.7218, 0.875, 0.7088, 0.8531, 0.6963, 0.8531, 0.7088, 0.875, 0.7088, 0.875, 0.6963, 0.4279, 0.9781, 0.4045, 0.9781, 0.4045, 1.0, 0.4279, 1.0, 0.4544, 0.9782, 0.4279, 0.9781, 0.4279, 1.0, 0.4543, 1.0, 0.625, 0.875, 0.6172, 0.875, 0.6172, 0.9781, 0.625, 0.9781, 0.4826, 0.9783, 0.4544, 0.9782, 0.4543, 1.0, 0.4824, 1.0, 0.4045, 0.875, 0.375, 0.875, 0.375, 0.9781, 0.4045, 0.9781, 0.513, 0.9784, 0.4826, 0.9783, 0.4824, 1.0, 0.5129, 1.0, 0.588, 0.875, 0.5661, 0.8752, 0.5661, 0.9781, 0.588, 0.9781, 0.5407, 0.9783, 0.513, 0.9784, 0.5129, 1.0, 0.5406, 1.0, 0.5409, 0.8759, 0.5135, 0.8769, 0.513, 0.9784, 0.5407, 0.9783, 0.5661, 0.9781, 0.5407, 0.9783, 0.5406, 1.0, 0.5661, 1.0, 0.6108, 0.875, 0.6042, 0.875, 0.6042, 0.9781, 0.6108, 0.9781, 0.588, 0.9781, 0.5661, 0.9781, 0.5661, 1.0, 0.588, 1.0, 0.75, 0.7088, 0.75, 0.7218, 0.8531, 0.7218, 0.8531, 0.7088, 0.8531, 0.625, 0.8531, 0.6963, 0.875, 0.6963, 0.875, 0.625, 0.428, 0.8751, 0.4045, 0.875, 0.4045, 0.9781, 0.4279, 0.9781, 0.4045, 0.9781, 0.375, 0.9781, 0.375, 1.0, 0.4045, 1.0, 0.6172, 0.875, 0.6108, 0.875, 0.6108, 0.9781, 0.6172, 0.9781, 0.5661, 1.0, 0.588, 1.0, 0.588, 1.0, 0.5661, 1.0, 0.5406, 1.0, 0.5661, 1.0, 0.5661, 1.0, 0.5406, 1.0, 0.5129, 1.0, 0.5406, 1.0, 0.5406, 1.0, 0.5129, 1.0, 0.4824, 1.0, 0.5129, 1.0, 0.5129, 1.0, 0.4824, 1.0, 0.4543, 1.0, 0.4824, 1.0, 0.4824, 1.0, 0.4543, 1.0, 0.4279, 1.0, 0.4543, 1.0, 0.4543, 1.0, 0.4279, 1.0, 0.4045, 1.0, 0.4279, 1.0, 0.4279, 1.0, 0.4045, 1.0, 0.375, 0.875, 0.375, 0.9781, 0.375, 0.9781, 0.375, 0.875, 0.375, 1.0, 0.4045, 1.0, 0.4045, 1.0, 0.375, 1.0, 0.875, 0.7088, 0.875, 0.6963, 0.875, 0.6963, 0.875, 0.7088, 0.875, 0.7218, 0.875, 0.7088, 0.875, 0.7088, 0.875, 0.7218, 0.875, 0.75, 0.875, 0.7218, 0.875, 0.7218, 0.875, 0.75, 0.6172, 1.0, 0.625, 1.0, 0.625, 1.0, 0.6172, 1.0, 0.6108, 1.0, 0.6172, 1.0, 0.6172, 1.0, 0.6108, 1.0, 0.6042, 1.0, 0.6108, 1.0, 0.6108, 1.0, 0.6042, 1.0, 0.5979, 1.0, 0.6042, 1.0, 0.6042, 1.0, 0.5979, 1.0, 0.588, 1.0, 0.5979, 1.0, 0.5979, 1.0, 0.588, 1.0, 0.875, 0.6963, 0.875, 0.625, 0.875, 0.625, 0.875, 0.6963, 0.375, 1.0, 0.375, 1.0, 0.375, 1.0, 0.375, 1.0, 0.375, 0.9781, 0.375, 1.0, 0.375, 1.0, 0.375, 0.9781, 0.375, 0.9781, 0.375, 1.0, 0.375, 1.0, 0.375, 0.9781, 0.5979, 0.9781, 0.5979, 1.0, 0.588, 1.0, 0.588, 0.9781, 0.6042, 0.9781, 0.6042, 1.0, 0.5979, 1.0, 0.5979, 0.9781, 0.6108, 0.9781, 0.6108, 1.0, 0.6042, 1.0, 0.6042, 0.9781, 0.6172, 0.9781, 0.6172, 1.0, 0.6108, 1.0, 0.6108, 0.9781, 0.625, 0.9781, 0.625, 1.0, 0.6172, 1.0, 0.6172, 0.9781, 0.8531, 0.7218, 0.875, 0.7218, 0.875, 0.75, 0.8531, 0.75, 0.8531, 0.7088, 0.875, 0.7088, 0.875, 0.7218, 0.8531, 0.7218, 0.8531, 0.6963, 0.875, 0.6963, 0.875, 0.7088, 0.8531, 0.7088, 0.4279, 0.9781, 0.4279, 1.0, 0.4045, 1.0, 0.4045, 0.9781, 0.4544, 0.9782, 0.4543, 1.0, 0.4279, 1.0, 0.4279, 0.9781, 0.4826, 0.9783, 0.4824, 1.0, 0.4543, 1.0, 0.4544, 0.9782, 0.513, 0.9784, 0.5129, 1.0, 0.4824, 1.0, 0.4826, 0.9783, 0.5407, 0.9783, 0.5406, 1.0, 0.5129, 1.0, 0.513, 0.9784, 0.5661, 0.9781, 0.5661, 1.0, 0.5406, 1.0, 0.5407, 0.9783, 0.588, 0.9781, 0.588, 1.0, 0.5661, 1.0, 0.5661, 0.9781, 0.8531, 0.625, 0.875, 0.625, 0.875, 0.6963, 0.8531, 0.6963, 0.4045, 0.9781, 0.4045, 1.0, 0.375, 1.0, 0.375, 0.9781, 0.875, 0.7088, 0.875, 0.7218, 0.875, 0.7218, 0.875, 0.7088, 0.4826, 0.9783, 0.513, 0.9784, 0.513, 0.9784, 0.4826, 0.9783, 0.5129, 1.0, 0.4824, 1.0, 0.4824, 1.0, 0.5129, 1.0, 0.6042, 1.0, 0.5979, 1.0, 0.5979, 1.0, 0.6042, 1.0, 0.8531, 0.75, 0.8531, 0.7218, 0.8531, 0.7218, 0.8531, 0.75, 0.4824, 1.0, 0.4543, 1.0, 0.4543, 1.0, 0.4824, 1.0, 0.4279, 0.9781, 0.4544, 0.9782, 0.4544, 0.9782, 0.4279, 0.9781, 0.4045, 0.9781, 0.4279, 0.9781, 0.4279, 0.9781, 0.4045, 0.9781, 0.4543, 1.0, 0.4279, 1.0, 0.4279, 1.0, 0.4543, 1.0, 0.875, 0.7218, 0.875, 0.75, 0.875, 0.75, 0.875, 0.7218, 0.8531, 0.7088, 0.8531, 0.6963, 0.8531, 0.6963, 0.8531, 0.7088, 0.4279, 1.0, 0.4045, 1.0, 0.4045, 1.0, 0.4279, 1.0, 0.6172, 0.9781, 0.625, 0.9781, 0.625, 0.9781, 0.6172, 0.9781, 0.5979, 1.0, 0.588, 1.0, 0.588, 1.0, 0.5979, 1.0, 0.8531, 0.7218, 0.8531, 0.7088, 0.8531, 0.7088, 0.8531, 0.7218, 0.6042, 0.9781, 0.6108, 0.9781, 0.6108, 0.9781, 0.6042, 0.9781, 0.625, 1.0, 0.6172, 1.0, 0.6172, 1.0, 0.625, 1.0, 0.375, 1.0, 0.375, 0.9781, 0.375, 0.9781, 0.375, 1.0, 0.375, 0.9781, 0.375, 0.9781, 0.375, 0.9781, 0.375, 0.9781, 0.875, 0.625, 0.875, 0.6963, 0.875, 0.6963, 0.875, 0.625])
me_cube_008.update()
me_cube_010 = bpy.data.meshes.new('Cube.010')
me_cube_010.from_pydata([(-2.24, -2.804, 0.2995), (-2.24, 2.804, 0.2995), (2.421, -2.804, -2.041), (2.421, 2.804, -2.039), (1.725, -2.792, -1.462), (1.052, -2.784, -1.018), (0.3394, -2.78, -0.6116), (-0.3793, -2.78, -0.2613), (-1.072, -2.784, 0.01653), (-1.711, -2.792, 0.2087), (-1.71, 2.816, 0.2085), (-1.072, 2.825, 0.01646), (-0.3793, 2.829, -0.2613), (0.3394, 2.829, -0.6116), (1.052, 2.825, -1.018), (1.725, 2.816, -1.462), (2.458, -2.804, -2.52), (2.458, 2.804, -2.52), (-2.301, -2.804, -0.05534), (-2.301, 2.804, -0.05534), (2.098, -2.804, -2.199), (2.098, 2.804, -2.199), (1.517, -2.792, -1.755), (0.8635, -2.784, -1.325), (0.1713, -2.78, -0.9299), (-0.5253, -2.78, -0.5904), (-1.191, -2.784, -0.3232), (-1.793, -2.792, -0.1419), (-1.793, 2.816, -0.1419), (-1.191, 2.825, -0.3232), (-0.5253, 2.829, -0.5904), (0.1713, 2.829, -0.9299), (0.8635, 2.825, -1.325), (1.517, 2.816, -1.755), (2.098, -2.804, -2.52), (2.098, 2.804, -2.52)], [], [(4, 2, 3, 15), (5, 4, 15, 14), (6, 5, 14, 13), (7, 6, 13, 12), (8, 7, 12, 11), (9, 8, 11, 10), (0, 9, 10, 1), (2, 16, 17, 3), (22, 33, 21, 20), (23, 32, 33, 22), (24, 31, 32, 23), (25, 30, 31, 24), (26, 29, 30, 25), (27, 28, 29, 26), (18, 19, 28, 27), (20, 21, 35, 34), (0, 1, 19, 18), (4, 5, 23, 22), (14, 15, 33, 32), (5, 6, 24, 23), (13, 14, 32, 31), (6, 7, 25, 24), (12, 13, 31, 30), (7, 8, 26, 25), (11, 12, 30, 29), (8, 9, 27, 26), (10, 11, 29, 28), (2, 4, 22, 20), (15, 3, 21, 33), (9, 0, 18, 27), (1, 10, 28, 19), (17, 16, 34, 35), (3, 17, 35, 21), (16, 2, 20, 34)])
_uv = me_cube_010.uv_layers.new(name='UVMap')
_uv.uv.foreach_set('vector', [0.4032, 0.7807, 0.375, 0.75, 0.375, 0.5, 0.4032, 0.4693, 0.431, 0.8156, 0.4032, 0.7807, 0.4032, 0.4693, 0.431, 0.4344, 0.4582, 0.853, 0.431, 0.8156, 0.431, 0.4344, 0.4582, 0.397, 0.491, 0.8919, 0.4582, 0.853, 0.4582, 0.397, 0.491, 0.3581, 0.5415, 0.9317, 0.491, 0.8919, 0.491, 0.3581, 0.5415, 0.3183, 0.5893, 0.9686, 0.5415, 0.9317, 0.5415, 0.3183, 0.5893, 0.2814, 0.875, 0.75, 0.5893, 0.9686, 0.5893, 0.2814, 0.875, 0.5, 0.375, 0.75, 0.375, 0.75, 0.375, 0.5, 0.375, 0.5, 0.4032, 0.7807, 0.4032, 0.4693, 0.375, 0.5, 0.375, 0.75, 0.431, 0.8156, 0.431, 0.4344, 0.4032, 0.4693, 0.4032, 0.7807, 0.4582, 0.853, 0.4582, 0.397, 0.431, 0.4344, 0.431, 0.8156, 0.491, 0.8919, 0.491, 0.3581, 0.4582, 0.397, 0.4582, 0.853, 0.5415, 0.9317, 0.5415, 0.3183, 0.491, 0.3581, 0.491, 0.8919, 0.5893, 0.9686, 0.5893, 0.2814, 0.5415, 0.3183, 0.5415, 0.9317, 0.875, 0.75, 0.875, 0.5, 0.5893, 0.2814, 0.5893, 0.9686, 0.375, 0.75, 0.375, 0.5, 0.375, 0.5, 0.375, 0.75, 0.875, 0.75, 0.875, 0.5, 0.875, 0.5, 0.875, 0.75, 0.4032, 0.7807, 0.431, 0.8156, 0.431, 0.8156, 0.4032, 0.7807, 0.431, 0.4344, 0.4032, 0.4693, 0.4032, 0.4693, 0.431, 0.4344, 0.431, 0.8156, 0.4582, 0.853, 0.4582, 0.853, 0.431, 0.8156, 0.4582, 0.397, 0.431, 0.4344, 0.431, 0.4344, 0.4582, 0.397, 0.4582, 0.853, 0.491, 0.8919, 0.491, 0.8919, 0.4582, 0.853, 0.491, 0.3581, 0.4582, 0.397, 0.4582, 0.397, 0.491, 0.3581, 0.491, 0.8919, 0.5415, 0.9317, 0.5415, 0.9317, 0.491, 0.8919, 0.5415, 0.3183, 0.491, 0.3581, 0.491, 0.3581, 0.5415, 0.3183, 0.5415, 0.9317, 0.5893, 0.9686, 0.5893, 0.9686, 0.5415, 0.9317, 0.5893, 0.2814, 0.5415, 0.3183, 0.5415, 0.3183, 0.5893, 0.2814, 0.375, 0.75, 0.4032, 0.7807, 0.4032, 0.7807, 0.375, 0.75, 0.4032, 0.4693, 0.375, 0.5, 0.375, 0.5, 0.4032, 0.4693, 0.5893, 0.9686, 0.875, 0.75, 0.875, 0.75, 0.5893, 0.9686, 0.875, 0.5, 0.5893, 0.2814, 0.5893, 0.2814, 0.875, 0.5, 0.375, 0.5, 0.375, 0.75, 0.375, 0.75, 0.375, 0.5, 0.375, 0.5, 0.375, 0.5, 0.375, 0.5, 0.375, 0.5, 0.375, 0.75, 0.375, 0.75, 0.375, 0.75, 0.375, 0.75])
me_cube_010.update()

# ---- objects
ob_plane = bpy.data.objects.new('Plane', me_plane)
ob_hallway = bpy.data.objects.new('Hallway', me_cube_001)
ob_bedroom = bpy.data.objects.new('Bedroom', me_cube_002)
ob_first_floor = bpy.data.objects.new('First floor', me_cube_003)
ob_second_floor = bpy.data.objects.new('Second floor', me_cube_004)
ob_roof_first_floor = bpy.data.objects.new('Roof First floor', me_cube_005)
ob_roof_second_floor = bpy.data.objects.new('Roof Second floor', me_cube_006)
ob_roof_bedroom = bpy.data.objects.new('Roof bedroom', me_cube_007)
ob_roof_covering_second_floor = bpy.data.objects.new('Roof Covering Second floor ', me_cube_008)
ob_roof_first_floor_001 = bpy.data.objects.new('Roof First floor.001', me_cube_010)

# ---- transforms, parenting, visibility, modifiers, constraints
ob_plane.location = (0.0, 0.0, -1.252)
ob_hallway.location = (-2.297, -1.411, 1.199)
ob_bedroom.location = (-1.11, 2.987, 1.199)
ob_bedroom.scale = (3.386, 2.199, 2.199)
ob_first_floor.location = (2.102, -1.411, 1.199)
ob_second_floor.location = (-2.297, -1.411, 5.598)
ob_roof_first_floor.location = (2.203, -1.421, 5.598)
ob_roof_second_floor.location = (-2.297, -1.411, 9.997)
ob_roof_bedroom.location = (-1.11, 2.987, 5.598)
ob_roof_covering_second_floor.location = (-2.297, -1.411, 9.985)
ob_roof_covering_second_floor.scale = (1.217, 1.0, 1.0)
_m = ob_roof_covering_second_floor.modifiers.new('Smooth by Angle', 'NODES')
_m.node_group = ng_smooth_by_angle
_m.use_pin_to_last = True
_m.show_group_selector = False
ob_roof_first_floor_001.location = (2.203, -1.421, 5.598)

# ---- collection membership
col_collection.objects.link(ob_plane)
col_collection.objects.link(ob_hallway)
col_collection.objects.link(ob_bedroom)
col_collection.objects.link(ob_first_floor)
col_collection.objects.link(ob_second_floor)
col_collection.objects.link(ob_roof_first_floor)
col_collection.objects.link(ob_roof_second_floor)
col_collection.objects.link(ob_roof_bedroom)
col_collection.objects.link(ob_roof_covering_second_floor)
col_collection.objects.link(ob_roof_first_floor_001)

# ---- scene / render settings (as saved in the file)
scene.frame_start = 1; scene.frame_end = 250; scene.frame_set(1)
scene.render.engine = 'BLENDER_EEVEE_NEXT'
bpy.context.view_layer.update()

# ---- added for rendering (the .blend has no active camera and no usable light): camera, sun
cam_auto = bpy.data.cameras.new('AutoCamera')
cam_auto.lens = 50.0
cam_auto.sensor_width = 36.0
cam_auto.clip_end = 1000.0
ob_auto_camera = bpy.data.objects.new('AutoCamera', cam_auto)
scene.collection.objects.link(ob_auto_camera)
ob_auto_camera.location = (23.5534, -28.2641, 23.9236)
ob_auto_camera.rotation_euler = (1.09748, -7.21219e-08, 0.694738)
scene.camera = ob_auto_camera
light_auto_sun = bpy.data.lights.new('AutoSun', 'SUN')
light_auto_sun.energy = 3.0
light_auto_sun.angle = 0.0523599
ob_auto_sun = bpy.data.objects.new('AutoSun', light_auto_sun)
scene.collection.objects.link(ob_auto_sun)
ob_auto_sun.rotation_euler = (0.872665, 0.174533, 0.523599)
bpy.context.view_layer.update()
